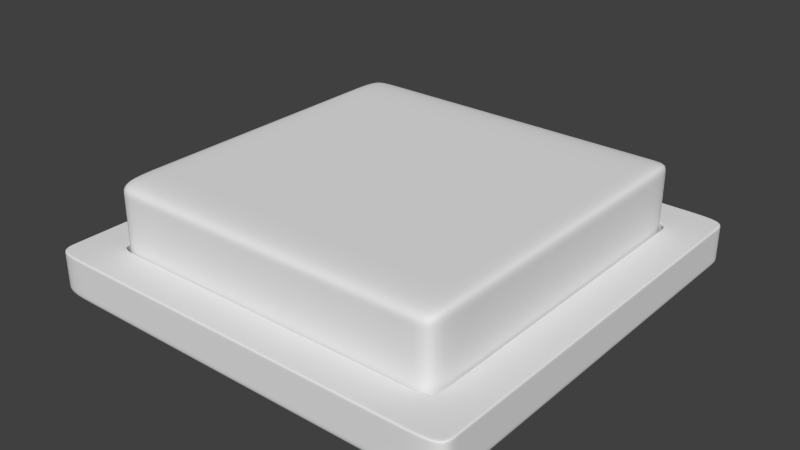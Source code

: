 # Source: plinthButton1.blend  (saved by Blender 2.72.0; exported with 4.5.12 LTS)
import bpy
from mathutils import Matrix  # noqa: F401  (used for matrix-valued properties, if any)

bpy.ops.wm.read_factory_settings(use_empty=True)
scene = bpy.context.scene
scene.name = 'Scene'

# ---- collections
col_collection_1 = bpy.data.collections.new('Collection 1'); scene.collection.children.link(col_collection_1)

# ---- world
world_world = bpy.data.worlds.new('World'); scene.world = world_world
world_world.color = (0.05088, 0.05088, 0.05088)
world_world.use_sun_shadow = False
world_world.sun_shadow_jitter_overblur = 0.0
world_world.cycles.sampling_method = 'MANUAL'
world_world.cycles.sample_map_resolution = 256

# ---- meshes
me_cube_002 = bpy.data.meshes.new('Cube.002')
me_cube_002.from_pydata([(-1.0, -1.0, -1.0), (-1.0, 1.0, -1.0), (1.0, 1.0, -1.0), (1.0, -1.0, -1.0), (-1.0, -1.0, 1.0), (-1.0, 1.0, 1.0), (1.0, 1.0, 1.0), (1.0, -1.0, 1.0), (-1.0, -1.0, -0.7143), (-1.0, -1.0, -0.4286), (-1.0, -1.0, -0.1429), (-1.0, -1.0, 0.1429), (-1.0, -1.0, 0.4286), (-1.0, -1.0, 0.7143), (-1.0, -0.7143, 1.0), (-1.0, -0.4286, 1.0), (-1.0, -0.1429, 1.0), (-1.0, 0.1429, 1.0), (-1.0, 0.4286, 1.0), (-1.0, 0.7143, 1.0), (-1.0, 1.0, 0.7143), (-1.0, 1.0, 0.4286), (-1.0, 1.0, 0.1429), (-1.0, 1.0, -0.1429), (-1.0, 1.0, -0.4286), (-1.0, 1.0, -0.7143), (-1.0, 0.7143, -1.0), (-1.0, 0.4286, -1.0), (-1.0, 0.1429, -1.0), (-1.0, -0.1429, -1.0), (-1.0, -0.4286, -1.0), (-1.0, -0.7143, -1.0), (-0.8985, 1.0, 1.0), (-0.4286, 1.0, 1.0), (-0.1429, 1.0, 1.0), (0.1429, 1.0, 1.0), (0.4286, 1.0, 1.0), (0.9108, 1.0, 1.0), (1.0, 1.0, 0.7143), (1.0, 1.0, 0.4286), (1.0, 1.0, 0.1429), (1.0, 1.0, -0.1429), (1.0, 1.0, -0.4286), (1.0, 1.0, -0.7143), (0.9108, 1.0, -1.0), (0.4286, 1.0, -1.0), (0.1429, 1.0, -1.0), (-0.1429, 1.0, -1.0), (-0.4286, 1.0, -1.0), (-0.8985, 1.0, -1.0), (1.0, 0.7143, 1.0), (1.0, 0.4286, 1.0), (1.0, 0.1429, 1.0), (1.0, -0.1429, 1.0), (1.0, -0.4286, 1.0), (1.0, -0.7143, 1.0), (1.0, -1.0, 0.7143), (1.0, -1.0, 0.4286), (1.0, -1.0, 0.1429), (1.0, -1.0, -0.1429), (1.0, -1.0, -0.4286), (1.0, -1.0, -0.7143), (1.0, -0.7143, -1.0), (1.0, -0.4286, -1.0), (1.0, -0.1429, -1.0), (1.0, 0.1429, -1.0), (1.0, 0.4286, -1.0), (1.0, 0.7143, -1.0), (0.9108, -1.0, 1.0), (0.4286, -1.0, 1.0), (0.1429, -1.0, 1.0), (-0.1429, -1.0, 1.0), (-0.4286, -1.0, 1.0), (-0.8985, -1.0, 1.0), (-0.8985, -1.0, -1.0), (-0.4286, -1.0, -1.0), (-0.1429, -1.0, -1.0), (0.1429, -1.0, -1.0), (0.4286, -1.0, -1.0), (0.9108, -1.0, -1.0), (-1.0, -0.7143, 0.7143), (-1.0, -0.7143, 0.4286), (-1.0, -0.7143, 0.1429), (-1.0, -0.7143, -0.1429), (-1.0, -0.7143, -0.4286), (-1.0, -0.7143, -0.7143), (-1.0, -0.4286, 0.7143), (-1.0, -0.4286, 0.4286), (-1.0, -0.4286, 0.1429), (-1.0, -0.4286, -0.1429), (-1.0, -0.4286, -0.4286), (-1.0, -0.4286, -0.7143), (-1.0, -0.1429, 0.7143), (-1.0, -0.1429, 0.4286), (-1.0, -0.1429, 0.1429), (-1.0, -0.1429, -0.1429), (-1.0, -0.1429, -0.4286), (-1.0, -0.1429, -0.7143), (-1.0, 0.1429, 0.7143), (-1.0, 0.1429, 0.4286), (-1.0, 0.1429, 0.1429), (-1.0, 0.1429, -0.1429), (-1.0, 0.1429, -0.4286), (-1.0, 0.1429, -0.7143), (-1.0, 0.4286, 0.7143), (-1.0, 0.4286, 0.4286), (-1.0, 0.4286, 0.1429), (-1.0, 0.4286, -0.1429), (-1.0, 0.4286, -0.4286), (-1.0, 0.4286, -0.7143), (-1.0, 0.7143, 0.7143), (-1.0, 0.7143, 0.4286), (-1.0, 0.7143, 0.1429), (-1.0, 0.7143, -0.1429), (-1.0, 0.7143, -0.4286), (-1.0, 0.7143, -0.7143), (-0.8985, 1.0, 0.7143), (-0.8985, 1.0, 0.4286), (-0.8985, 1.0, 0.1429), (-0.8985, 1.0, -0.1429), (-0.8985, 1.0, -0.4286), (-0.8985, 1.0, -0.7143), (-0.4286, 1.0, 0.7143), (-0.4286, 1.0, 0.4286), (-0.4286, 1.0, 0.1429), (-0.4286, 1.0, -0.1429), (-0.4286, 1.0, -0.4286), (-0.4286, 1.0, -0.7143), (-0.1429, 1.0, 0.7143), (-0.1429, 1.0, 0.4286), (-0.1429, 1.0, 0.1429), (-0.1429, 1.0, -0.1429), (-0.1429, 1.0, -0.4286), (-0.1429, 1.0, -0.7143), (0.1429, 1.0, 0.7143), (0.1429, 1.0, 0.4286), (0.1429, 1.0, 0.1429), (0.1429, 1.0, -0.1429), (0.1429, 1.0, -0.4286), (0.1429, 1.0, -0.7143), (0.4286, 1.0, 0.7143), (0.4286, 1.0, 0.4286), (0.4286, 1.0, 0.1429), (0.4286, 1.0, -0.1429), (0.4286, 1.0, -0.4286), (0.4286, 1.0, -0.7143), (0.9108, 1.0, 0.7143), (0.9108, 1.0, 0.4286), (0.9108, 1.0, 0.1429), (0.9108, 1.0, -0.1429), (0.9108, 1.0, -0.4286), (0.9108, 1.0, -0.7143), (1.0, 0.7143, 0.7143), (1.0, 0.7143, 0.4286), (1.0, 0.7143, 0.1429), (1.0, 0.7143, -0.1429), (1.0, 0.7143, -0.4286), (1.0, 0.7143, -0.7143), (1.0, 0.4286, 0.7143), (1.0, 0.4286, 0.4286), (1.0, 0.4286, 0.1429), (1.0, 0.4286, -0.1429), (1.0, 0.4286, -0.4286), (1.0, 0.4286, -0.7143), (1.0, 0.1429, 0.7143), (1.0, 0.1429, 0.4286), (1.0, 0.1429, 0.1429), (1.0, 0.1429, -0.1429), (1.0, 0.1429, -0.4286), (1.0, 0.1429, -0.7143), (1.0, -0.1429, 0.7143), (1.0, -0.1429, 0.4286), (1.0, -0.1429, 0.1429), (1.0, -0.1429, -0.1429), (1.0, -0.1429, -0.4286), (1.0, -0.1429, -0.7143), (1.0, -0.4286, 0.7143), (1.0, -0.4286, 0.4286), (1.0, -0.4286, 0.1429), (1.0, -0.4286, -0.1429), (1.0, -0.4286, -0.4286), (1.0, -0.4286, -0.7143), (1.0, -0.7143, 0.7143), (1.0, -0.7143, 0.4286), (1.0, -0.7143, 0.1429), (1.0, -0.7143, -0.1429), (1.0, -0.7143, -0.4286), (1.0, -0.7143, -0.7143), (0.9108, -1.0, 0.7143), (0.9108, -1.0, 0.4286), (0.9108, -1.0, 0.1429), (0.9108, -1.0, -0.1429), (0.9108, -1.0, -0.4286), (0.9108, -1.0, -0.7143), (0.4286, -1.0, 0.7143), (0.4286, -1.0, 0.4286), (0.4286, -1.0, 0.1429), (0.4286, -1.0, -0.1429), (0.4286, -1.0, -0.4286), (0.4286, -1.0, -0.7143), (0.1429, -1.0, 0.7143), (0.1429, -1.0, 0.4286), (0.1429, -1.0, 0.1429), (0.1429, -1.0, -0.1429), (0.1429, -1.0, -0.4286), (0.1429, -1.0, -0.7143), (-0.1429, -1.0, 0.7143), (-0.1429, -1.0, 0.4286), (-0.1429, -1.0, 0.1429), (-0.1429, -1.0, -0.1429), (-0.1429, -1.0, -0.4286), (-0.1429, -1.0, -0.7143), (-0.4286, -1.0, 0.7143), (-0.4286, -1.0, 0.4286), (-0.4286, -1.0, 0.1429), (-0.4286, -1.0, -0.1429), (-0.4286, -1.0, -0.4286), (-0.4286, -1.0, -0.7143), (-0.8985, -1.0, 0.7143), (-0.8985, -1.0, 0.4286), (-0.8985, -1.0, 0.1429), (-0.8985, -1.0, -0.1429), (-0.8985, -1.0, -0.4286), (-0.8985, -1.0, -0.7143), (-0.8985, -0.7143, -1.0), (-0.4286, -0.7143, -1.0), (-0.1429, -0.7143, -1.0), (0.1429, -0.7143, -1.0), (0.4286, -0.7143, -1.0), (0.9108, -0.7143, -1.0), (-0.8985, -0.4286, -1.0), (-0.4286, -0.4286, -1.0), (-0.1429, -0.4286, -1.0), (0.1429, -0.4286, -1.0), (0.4286, -0.4286, -1.0), (0.9108, -0.4286, -1.0), (-0.8985, -0.1429, -1.0), (-0.4286, -0.1429, -1.0), (-0.1429, -0.1429, -1.0), (0.1429, -0.1429, -1.0), (0.4286, -0.1429, -1.0), (0.9108, -0.1429, -1.0), (-0.8985, 0.1429, -1.0), (-0.4286, 0.1429, -1.0), (-0.1429, 0.1429, -1.0), (0.1429, 0.1429, -1.0), (0.4286, 0.1429, -1.0), (0.9108, 0.1429, -1.0), (-0.8985, 0.4286, -1.0), (-0.4286, 0.4286, -1.0), (-0.1429, 0.4286, -1.0), (0.1429, 0.4286, -1.0), (0.4286, 0.4286, -1.0), (0.9108, 0.4286, -1.0), (-0.8985, 0.7143, -1.0), (-0.4286, 0.7143, -1.0), (-0.1429, 0.7143, -1.0), (0.1429, 0.7143, -1.0), (0.4286, 0.7143, -1.0), (0.9108, 0.7143, -1.0), (0.9108, -0.7143, 1.0), (0.4286, -0.7143, 1.0), (0.1429, -0.7143, 1.0), (-0.1429, -0.7143, 1.0), (-0.4286, -0.7143, 1.0), (-0.8985, -0.7143, 1.0), (0.9108, -0.4286, 1.0), (0.4286, -0.4286, 1.0), (0.1429, -0.4286, 1.0), (-0.1429, -0.4286, 1.0), (-0.4286, -0.4286, 1.0), (-0.8985, -0.4286, 1.0), (0.9108, -0.1429, 1.0), (0.4286, -0.1429, 1.0), (0.1429, -0.1429, 1.0), (-0.1429, -0.1429, 1.0), (-0.4286, -0.1429, 1.0), (-0.8985, -0.1429, 1.0), (0.9108, 0.1429, 1.0), (0.4286, 0.1429, 1.0), (0.1429, 0.1429, 1.0), (-0.1429, 0.1429, 1.0), (-0.4286, 0.1429, 1.0), (-0.8985, 0.1429, 1.0), (0.9108, 0.4286, 1.0), (0.4286, 0.4286, 1.0), (0.1429, 0.4286, 1.0), (-0.1429, 0.4286, 1.0), (-0.4286, 0.4286, 1.0), (-0.8985, 0.4286, 1.0), (0.9108, 0.7143, 1.0), (0.4286, 0.7143, 1.0), (0.1429, 0.7143, 1.0), (-0.1429, 0.7143, 1.0), (-0.4286, 0.7143, 1.0), (-0.8985, 0.7143, 1.0)], [], [(115, 25, 1, 26), (151, 43, 2, 44), (187, 61, 3, 62), (223, 8, 0, 74), (259, 44, 2, 67), (295, 32, 5, 19), (8, 85, 31, 0), (85, 91, 30, 31), (91, 97, 29, 30), (97, 103, 28, 29), (103, 109, 27, 28), (109, 115, 26, 27), (4, 14, 80, 13), (13, 80, 81, 12), (12, 81, 82, 11), (11, 82, 83, 10), (10, 83, 84, 9), (9, 84, 85, 8), (14, 15, 86, 80), (80, 86, 87, 81), (81, 87, 88, 82), (82, 88, 89, 83), (83, 89, 90, 84), (84, 90, 91, 85), (15, 16, 92, 86), (86, 92, 93, 87), (87, 93, 94, 88), (88, 94, 95, 89), (89, 95, 96, 90), (90, 96, 97, 91), (16, 17, 98, 92), (92, 98, 99, 93), (93, 99, 100, 94), (94, 100, 101, 95), (95, 101, 102, 96), (96, 102, 103, 97), (17, 18, 104, 98), (98, 104, 105, 99), (99, 105, 106, 100), (100, 106, 107, 101), (101, 107, 108, 102), (102, 108, 109, 103), (18, 19, 110, 104), (104, 110, 111, 105), (105, 111, 112, 106), (106, 112, 113, 107), (107, 113, 114, 108), (108, 114, 115, 109), (19, 5, 20, 110), (110, 20, 21, 111), (111, 21, 22, 112), (112, 22, 23, 113), (113, 23, 24, 114), (114, 24, 25, 115), (25, 121, 49, 1), (121, 127, 48, 49), (127, 133, 47, 48), (133, 139, 46, 47), (139, 145, 45, 46), (145, 151, 44, 45), (5, 32, 116, 20), (20, 116, 117, 21), (21, 117, 118, 22), (22, 118, 119, 23), (23, 119, 120, 24), (24, 120, 121, 25), (32, 33, 122, 116), (116, 122, 123, 117), (117, 123, 124, 118), (118, 124, 125, 119), (119, 125, 126, 120), (120, 126, 127, 121), (33, 34, 128, 122), (122, 128, 129, 123), (123, 129, 130, 124), (124, 130, 131, 125), (125, 131, 132, 126), (126, 132, 133, 127), (34, 35, 134, 128), (128, 134, 135, 129), (129, 135, 136, 130), (130, 136, 137, 131), (131, 137, 138, 132), (132, 138, 139, 133), (35, 36, 140, 134), (134, 140, 141, 135), (135, 141, 142, 136), (136, 142, 143, 137), (137, 143, 144, 138), (138, 144, 145, 139), (36, 37, 146, 140), (140, 146, 147, 141), (141, 147, 148, 142), (142, 148, 149, 143), (143, 149, 150, 144), (144, 150, 151, 145), (37, 6, 38, 146), (146, 38, 39, 147), (147, 39, 40, 148), (148, 40, 41, 149), (149, 41, 42, 150), (150, 42, 43, 151), (43, 157, 67, 2), (157, 163, 66, 67), (163, 169, 65, 66), (169, 175, 64, 65), (175, 181, 63, 64), (181, 187, 62, 63), (6, 50, 152, 38), (38, 152, 153, 39), (39, 153, 154, 40), (40, 154, 155, 41), (41, 155, 156, 42), (42, 156, 157, 43), (50, 51, 158, 152), (152, 158, 159, 153), (153, 159, 160, 154), (154, 160, 161, 155), (155, 161, 162, 156), (156, 162, 163, 157), (51, 52, 164, 158), (158, 164, 165, 159), (159, 165, 166, 160), (160, 166, 167, 161), (161, 167, 168, 162), (162, 168, 169, 163), (52, 53, 170, 164), (164, 170, 171, 165), (165, 171, 172, 166), (166, 172, 173, 167), (167, 173, 174, 168), (168, 174, 175, 169), (53, 54, 176, 170), (170, 176, 177, 171), (171, 177, 178, 172), (172, 178, 179, 173), (173, 179, 180, 174), (174, 180, 181, 175), (54, 55, 182, 176), (176, 182, 183, 177), (177, 183, 184, 178), (178, 184, 185, 179), (179, 185, 186, 180), (180, 186, 187, 181), (55, 7, 56, 182), (182, 56, 57, 183), (183, 57, 58, 184), (184, 58, 59, 185), (185, 59, 60, 186), (186, 60, 61, 187), (61, 193, 79, 3), (193, 199, 78, 79), (199, 205, 77, 78), (205, 211, 76, 77), (211, 217, 75, 76), (217, 223, 74, 75), (7, 68, 188, 56), (56, 188, 189, 57), (57, 189, 190, 58), (58, 190, 191, 59), (59, 191, 192, 60), (60, 192, 193, 61), (68, 69, 194, 188), (188, 194, 195, 189), (189, 195, 196, 190), (190, 196, 197, 191), (191, 197, 198, 192), (192, 198, 199, 193), (69, 70, 200, 194), (194, 200, 201, 195), (195, 201, 202, 196), (196, 202, 203, 197), (197, 203, 204, 198), (198, 204, 205, 199), (70, 71, 206, 200), (200, 206, 207, 201), (201, 207, 208, 202), (202, 208, 209, 203), (203, 209, 210, 204), (204, 210, 211, 205), (71, 72, 212, 206), (206, 212, 213, 207), (207, 213, 214, 208), (208, 214, 215, 209), (209, 215, 216, 210), (210, 216, 217, 211), (72, 73, 218, 212), (212, 218, 219, 213), (213, 219, 220, 214), (214, 220, 221, 215), (215, 221, 222, 216), (216, 222, 223, 217), (73, 4, 13, 218), (218, 13, 12, 219), (219, 12, 11, 220), (220, 11, 10, 221), (221, 10, 9, 222), (222, 9, 8, 223), (79, 229, 62, 3), (229, 235, 63, 62), (235, 241, 64, 63), (241, 247, 65, 64), (247, 253, 66, 65), (253, 259, 67, 66), (0, 31, 224, 74), (74, 224, 225, 75), (75, 225, 226, 76), (76, 226, 227, 77), (77, 227, 228, 78), (78, 228, 229, 79), (31, 30, 230, 224), (224, 230, 231, 225), (225, 231, 232, 226), (226, 232, 233, 227), (227, 233, 234, 228), (228, 234, 235, 229), (30, 29, 236, 230), (230, 236, 237, 231), (231, 237, 238, 232), (232, 238, 239, 233), (233, 239, 240, 234), (234, 240, 241, 235), (29, 28, 242, 236), (236, 242, 243, 237), (237, 243, 244, 238), (238, 244, 245, 239), (239, 245, 246, 240), (240, 246, 247, 241), (28, 27, 248, 242), (242, 248, 249, 243), (243, 249, 250, 244), (244, 250, 251, 245), (245, 251, 252, 246), (246, 252, 253, 247), (27, 26, 254, 248), (248, 254, 255, 249), (249, 255, 256, 250), (250, 256, 257, 251), (251, 257, 258, 252), (252, 258, 259, 253), (26, 1, 49, 254), (254, 49, 48, 255), (255, 48, 47, 256), (256, 47, 46, 257), (257, 46, 45, 258), (258, 45, 44, 259), (73, 265, 14, 4), (265, 271, 15, 14), (271, 277, 16, 15), (277, 283, 17, 16), (283, 289, 18, 17), (289, 295, 19, 18), (7, 55, 260, 68), (68, 260, 261, 69), (69, 261, 262, 70), (70, 262, 263, 71), (71, 263, 264, 72), (72, 264, 265, 73), (55, 54, 266, 260), (260, 266, 267, 261), (261, 267, 268, 262), (262, 268, 269, 263), (263, 269, 270, 264), (264, 270, 271, 265), (54, 53, 272, 266), (266, 272, 273, 267), (267, 273, 274, 268), (268, 274, 275, 269), (269, 275, 276, 270), (270, 276, 277, 271), (53, 52, 278, 272), (272, 278, 279, 273), (273, 279, 280, 274), (274, 280, 281, 275), (275, 281, 282, 276), (276, 282, 283, 277), (52, 51, 284, 278), (278, 284, 285, 279), (279, 285, 286, 280), (280, 286, 287, 281), (281, 287, 288, 282), (282, 288, 289, 283), (51, 50, 290, 284), (284, 290, 291, 285), (285, 291, 292, 286), (286, 292, 293, 287), (287, 293, 294, 288), (288, 294, 295, 289), (50, 6, 37, 290), (290, 37, 36, 291), (291, 36, 35, 292), (292, 35, 34, 293), (293, 34, 33, 294), (294, 33, 32, 295)])
me_cube_002.polygons.foreach_set('use_smooth', [True] * 294)
me_cube_002.use_remesh_preserve_volume = False
me_cube_002.use_remesh_preserve_attributes = False
me_cube_002.use_mirror_vertex_groups = False
me_cube_002.update()
me_cube_001 = bpy.data.meshes.new('Cube.001')
me_cube_001.from_pydata([(-1.0, -1.0, -1.0), (-1.0, 1.0, -1.0), (1.0, 1.0, -1.0), (1.0, -1.0, -1.0), (-1.0, -1.0, 1.0), (-1.0, 1.0, 1.0), (1.0, 1.0, 1.0), (1.0, -1.0, 1.0), (-0.8182, -0.8182, 1.0), (-0.8182, 0.8182, 1.0), (0.8182, 0.8182, 1.0), (0.8182, -0.8182, 1.0), (-0.8182, -0.8182, -0.9748), (-0.8182, 0.8182, -0.9748), (0.8182, 0.8182, -0.9748), (0.8182, -0.8182, -0.9748), (-1.0, -1.0, -0.6), (-1.0, -1.0, -0.2), (-1.0, -1.0, 0.2), (-1.0, -1.0, 0.6), (-1.0, 1.0, 0.6), (-1.0, 1.0, 0.2), (-1.0, 1.0, -0.2), (-1.0, 1.0, -0.6), (1.0, 1.0, 0.6), (1.0, 1.0, 0.2), (1.0, 1.0, -0.2), (1.0, 1.0, -0.6), (1.0, -1.0, 0.6), (1.0, -1.0, 0.2), (1.0, -1.0, -0.2), (1.0, -1.0, -0.6), (-1.0, -1.0, 0.8757), (-1.0, 1.0, 0.8757), (1.0, 1.0, 0.8757), (1.0, -1.0, 0.8757), (-0.8548, -0.8548, 1.0), (-0.8912, -0.8912, 1.0), (-0.9276, -0.9276, 1.0), (-0.964, -0.964, 1.0), (0.964, -0.964, 1.0), (0.9276, -0.9276, 1.0), (0.8912, -0.8912, 1.0), (0.8548, -0.8548, 1.0), (0.964, 0.964, 1.0), (0.9276, 0.9276, 1.0), (0.8912, 0.8912, 1.0), (0.8548, 0.8548, 1.0), (-0.964, 0.964, 1.0), (-0.9276, 0.9276, 1.0), (-0.8912, 0.8912, 1.0), (-0.8548, 0.8548, 1.0), (-0.9864, -0.9864, 1.0), (0.9864, -0.9864, 1.0), (0.9864, 0.9864, 1.0), (-0.9864, 0.9864, 1.0), (-0.8182, -0.8182, -0.5798), (-0.8182, -0.8182, -0.1849), (-0.8182, -0.8182, 0.2101), (-0.8182, -0.8182, 0.605), (0.8182, -0.8182, 0.605), (0.8182, -0.8182, 0.2101), (0.8182, -0.8182, -0.1849), (0.8182, -0.8182, -0.5798), (0.8182, 0.8182, 0.605), (0.8182, 0.8182, 0.2101), (0.8182, 0.8182, -0.1849), (0.8182, 0.8182, -0.5798), (-0.8182, 0.8182, 0.605), (-0.8182, 0.8182, 0.2101), (-0.8182, 0.8182, -0.1849), (-0.8182, 0.8182, -0.5798), (-0.8182, -0.8182, 0.878), (0.8182, -0.8182, 0.878), (0.8182, 0.8182, 0.878), (-0.8182, 0.8182, 0.878), (0.8182, -0.8182, -0.8481), (0.8182, 0.8182, -0.8481), (-0.8182, 0.8182, -0.8481), (-0.8182, -0.8182, -0.8481), (0.8257, -0.8257, 1.0), (0.8257, 0.8257, 1.0), (-0.8257, 0.8257, 1.0), (-0.8257, -0.8257, 1.0), (-1.0, -0.8333, 1.0), (-1.0, -0.6667, 1.0), (-1.0, -0.5, 1.0), (-1.0, -0.3333, 1.0), (-1.0, -0.1667, 1.0), (-1.0, 7.451e-08, 1.0), (-1.0, 0.1667, 1.0), (-1.0, 0.3333, 1.0), (-1.0, 0.5, 1.0), (-1.0, 0.6667, 1.0), (-1.0, 0.8333, 1.0), (-1.0, 0.8333, -1.0), (-1.0, 0.6667, -1.0), (-1.0, 0.5, -1.0), (-1.0, 0.3333, -1.0), (-1.0, 0.1667, -1.0), (-1.0, -7.451e-08, -1.0), (-1.0, -0.1667, -1.0), (-1.0, -0.3333, -1.0), (-1.0, -0.5, -1.0), (-1.0, -0.6667, -1.0), (-1.0, -0.8333, -1.0), (1.0, 0.8333, 1.0), (1.0, 0.6667, 1.0), (1.0, 0.5, 1.0), (1.0, 0.3333, 1.0), (1.0, 0.1667, 1.0), (1.0, -7.451e-08, 1.0), (1.0, -0.1667, 1.0), (1.0, -0.3333, 1.0), (1.0, -0.5, 1.0), (1.0, -0.6667, 1.0), (1.0, -0.8333, 1.0), (1.0, -0.8333, -1.0), (1.0, -0.6667, -1.0), (1.0, -0.5, -1.0), (1.0, -0.3333, -1.0), (1.0, -0.1667, -1.0), (1.0, 7.451e-08, -1.0), (1.0, 0.1667, -1.0), (1.0, 0.3333, -1.0), (1.0, 0.5, -1.0), (1.0, 0.6667, -1.0), (1.0, 0.8333, -1.0), (-0.8182, -0.6818, 1.0), (-0.8182, -0.5454, 1.0), (-0.8182, -0.4091, 1.0), (-0.8182, -0.2727, 1.0), (-0.8182, -0.1364, 1.0), (-0.8182, 0.0, 1.0), (-0.8182, 0.1364, 1.0), (-0.8182, 0.2727, 1.0), (-0.8182, 0.4091, 1.0), (-0.8182, 0.5454, 1.0), (-0.8182, 0.6818, 1.0), (0.8182, 0.6818, 1.0), (0.8182, 0.5454, 1.0), (0.8182, 0.4091, 1.0), (0.8182, 0.2727, 1.0), (0.8182, 0.1364, 1.0), (0.8182, 0.0, 1.0), (0.8182, -0.1364, 1.0), (0.8182, -0.2727, 1.0), (0.8182, -0.4091, 1.0), (0.8182, -0.5454, 1.0), (0.8182, -0.6818, 1.0), (-0.8182, -0.6818, -0.9748), (-0.8182, -0.5454, -0.9748), (-0.8182, -0.4091, -0.9748), (-0.8182, -0.2727, -0.9748), (-0.8182, -0.1364, -0.9748), (-0.8182, 0.0, -0.9748), (-0.8182, 0.1364, -0.9748), (-0.8182, 0.2727, -0.9748), (-0.8182, 0.4091, -0.9748), (-0.8182, 0.5454, -0.9748), (-0.8182, 0.6818, -0.9748), (0.8182, 0.6818, -0.9748), (0.8182, 0.5454, -0.9748), (0.8182, 0.4091, -0.9748), (0.8182, 0.2727, -0.9748), (0.8182, 0.1364, -0.9748), (0.8182, 0.0, -0.9748), (0.8182, -0.1364, -0.9748), (0.8182, -0.2727, -0.9748), (0.8182, -0.4091, -0.9748), (0.8182, -0.5454, -0.9748), (0.8182, -0.6818, -0.9748), (-1.0, 0.8333, 0.6), (-1.0, 0.6667, 0.6), (-1.0, 0.5, 0.6), (-1.0, 0.3333, 0.6), (-1.0, 0.1667, 0.6), (-1.0, -7.451e-08, 0.6), (-1.0, -0.1667, 0.6), (-1.0, -0.3333, 0.6), (-1.0, -0.5, 0.6), (-1.0, -0.6667, 0.6), (-1.0, -0.8333, 0.6), (-1.0, 0.8333, 0.2), (-1.0, 0.6667, 0.2), (-1.0, 0.5, 0.2), (-1.0, 0.3333, 0.2), (-1.0, 0.1667, 0.2), (-1.0, -7.451e-08, 0.2), (-1.0, -0.1667, 0.2), (-1.0, -0.3333, 0.2), (-1.0, -0.5, 0.2), (-1.0, -0.6667, 0.2), (-1.0, -0.8333, 0.2), (-1.0, 0.8333, -0.2), (-1.0, 0.6667, -0.2), (-1.0, 0.5, -0.2), (-1.0, 0.3333, -0.2), (-1.0, 0.1667, -0.2), (-1.0, -7.451e-08, -0.2), (-1.0, -0.1667, -0.2), (-1.0, -0.3333, -0.2), (-1.0, -0.5, -0.2), (-1.0, -0.6667, -0.2), (-1.0, -0.8333, -0.2), (-1.0, 0.8333, -0.6), (-1.0, 0.6667, -0.6), (-1.0, 0.5, -0.6), (-1.0, 0.3333, -0.6), (-1.0, 0.1667, -0.6), (-1.0, -7.451e-08, -0.6), (-1.0, -0.1667, -0.6), (-1.0, -0.3333, -0.6), (-1.0, -0.5, -0.6), (-1.0, -0.6667, -0.6), (-1.0, -0.8333, -0.6), (1.0, -0.8333, 0.6), (1.0, -0.6667, 0.6), (1.0, -0.5, 0.6), (1.0, -0.3333, 0.6), (1.0, -0.1667, 0.6), (1.0, 7.451e-08, 0.6), (1.0, 0.1667, 0.6), (1.0, 0.3333, 0.6), (1.0, 0.5, 0.6), (1.0, 0.6667, 0.6), (1.0, 0.8333, 0.6), (1.0, -0.8333, 0.2), (1.0, -0.6667, 0.2), (1.0, -0.5, 0.2), (1.0, -0.3333, 0.2), (1.0, -0.1667, 0.2), (1.0, 7.451e-08, 0.2), (1.0, 0.1667, 0.2), (1.0, 0.3333, 0.2), (1.0, 0.5, 0.2), (1.0, 0.6667, 0.2), (1.0, 0.8333, 0.2), (1.0, -0.8333, -0.2), (1.0, -0.6667, -0.2), (1.0, -0.5, -0.2), (1.0, -0.3333, -0.2), (1.0, -0.1667, -0.2), (1.0, 7.451e-08, -0.2), (1.0, 0.1667, -0.2), (1.0, 0.3333, -0.2), (1.0, 0.5, -0.2), (1.0, 0.6667, -0.2), (1.0, 0.8333, -0.2), (1.0, -0.8333, -0.6), (1.0, -0.6667, -0.6), (1.0, -0.5, -0.6), (1.0, -0.3333, -0.6), (1.0, -0.1667, -0.6), (1.0, 7.451e-08, -0.6), (1.0, 0.1667, -0.6), (1.0, 0.3333, -0.6), (1.0, 0.5, -0.6), (1.0, 0.6667, -0.6), (1.0, 0.8333, -0.6), (-1.0, 0.8333, 0.8757), (-1.0, 0.6667, 0.8757), (-1.0, 0.5, 0.8757), (-1.0, 0.3333, 0.8757), (-1.0, 0.1667, 0.8757), (-1.0, -7.451e-08, 0.8757), (-1.0, -0.1667, 0.8757), (-1.0, -0.3333, 0.8757), (-1.0, -0.5, 0.8757), (-1.0, -0.6667, 0.8757), (-1.0, -0.8333, 0.8757), (1.0, -0.8333, 0.8757), (1.0, -0.6667, 0.8757), (1.0, -0.5, 0.8757), (1.0, -0.3333, 0.8757), (1.0, -0.1667, 0.8757), (1.0, 7.451e-08, 0.8757), (1.0, 0.1667, 0.8757), (1.0, 0.3333, 0.8757), (1.0, 0.5, 0.8757), (1.0, 0.6667, 0.8757), (1.0, 0.8333, 0.8757), (0.964, 0.8033, 1.0), (0.964, 0.6426, 1.0), (0.964, 0.482, 1.0), (0.964, 0.3213, 1.0), (0.964, 0.1607, 1.0), (0.964, 2.98e-08, 1.0), (0.964, -0.1607, 1.0), (0.964, -0.3213, 1.0), (0.964, -0.482, 1.0), (0.964, -0.6426, 1.0), (0.964, -0.8033, 1.0), (0.9276, 0.773, 1.0), (0.9276, 0.6184, 1.0), (0.9276, 0.4638, 1.0), (0.9276, 0.3092, 1.0), (0.9276, 0.1546, 1.0), (0.9276, -2.98e-08, 1.0), (0.9276, -0.1546, 1.0), (0.9276, -0.3092, 1.0), (0.9276, -0.4638, 1.0), (0.9276, -0.6184, 1.0), (0.9276, -0.773, 1.0), (0.8912, 0.7427, 1.0), (0.8912, 0.5941, 1.0), (0.8912, 0.4456, 1.0), (0.8912, 0.2971, 1.0), (0.8912, 0.1485, 1.0), (0.8912, 1.49e-08, 1.0), (0.8912, -0.1485, 1.0), (0.8912, -0.2971, 1.0), (0.8912, -0.4456, 1.0), (0.8912, -0.5941, 1.0), (0.8912, -0.7427, 1.0), (0.8548, 0.7124, 1.0), (0.8548, 0.5699, 1.0), (0.8548, 0.4274, 1.0), (0.8548, 0.2849, 1.0), (0.8548, 0.1425, 1.0), (0.8548, -4.47e-08, 1.0), (0.8548, -0.1425, 1.0), (0.8548, -0.2849, 1.0), (0.8548, -0.4274, 1.0), (0.8548, -0.5699, 1.0), (0.8548, -0.7124, 1.0), (-0.964, -0.8033, 1.0), (-0.964, -0.6426, 1.0), (-0.964, -0.482, 1.0), (-0.964, -0.3213, 1.0), (-0.964, -0.1607, 1.0), (-0.964, -2.98e-08, 1.0), (-0.964, 0.1607, 1.0), (-0.964, 0.3213, 1.0), (-0.964, 0.482, 1.0), (-0.964, 0.6426, 1.0), (-0.964, 0.8033, 1.0), (-0.9276, -0.773, 1.0), (-0.9276, -0.6184, 1.0), (-0.9276, -0.4638, 1.0), (-0.9276, -0.3092, 1.0), (-0.9276, -0.1546, 1.0), (-0.9276, 0.0, 1.0), (-0.9276, 0.1546, 1.0), (-0.9276, 0.3092, 1.0), (-0.9276, 0.4638, 1.0), (-0.9276, 0.6184, 1.0), (-0.9276, 0.773, 1.0), (-0.8912, -0.7427, 1.0), (-0.8912, -0.5941, 1.0), (-0.8912, -0.4456, 1.0), (-0.8912, -0.2971, 1.0), (-0.8912, -0.1485, 1.0), (-0.8912, -1.49e-08, 1.0), (-0.8912, 0.1485, 1.0), (-0.8912, 0.2971, 1.0), (-0.8912, 0.4456, 1.0), (-0.8912, 0.5941, 1.0), (-0.8912, 0.7427, 1.0), (-0.8548, -0.7124, 1.0), (-0.8548, -0.5699, 1.0), (-0.8548, -0.4274, 1.0), (-0.8548, -0.2849, 1.0), (-0.8548, -0.1425, 1.0), (-0.8548, 1.49e-08, 1.0), (-0.8548, 0.1425, 1.0), (-0.8548, 0.2849, 1.0), (-0.8548, 0.4274, 1.0), (-0.8548, 0.5699, 1.0), (-0.8548, 0.7124, 1.0), (0.9864, 0.822, 1.0), (0.9864, 0.6576, 1.0), (0.9864, 0.4932, 1.0), (0.9864, 0.3288, 1.0), (0.9864, 0.1644, 1.0), (0.9864, -2.98e-08, 1.0), (0.9864, -0.1644, 1.0), (0.9864, -0.3288, 1.0), (0.9864, -0.4932, 1.0), (0.9864, -0.6576, 1.0), (0.9864, -0.822, 1.0), (-0.9864, -0.822, 1.0), (-0.9864, -0.6576, 1.0), (-0.9864, -0.4932, 1.0), (-0.9864, -0.3288, 1.0), (-0.9864, -0.1644, 1.0), (-0.9864, 2.98e-08, 1.0), (-0.9864, 0.1644, 1.0), (-0.9864, 0.3288, 1.0), (-0.9864, 0.4932, 1.0), (-0.9864, 0.6576, 1.0), (-0.9864, 0.822, 1.0), (0.8182, 0.6818, 0.605), (0.8182, 0.5454, 0.605), (0.8182, 0.4091, 0.605), (0.8182, 0.2727, 0.605), (0.8182, 0.1364, 0.605), (0.8182, 0.0, 0.605), (0.8182, -0.1364, 0.605), (0.8182, -0.2727, 0.605), (0.8182, -0.4091, 0.605), (0.8182, -0.5454, 0.605), (0.8182, -0.6818, 0.605), (0.8182, 0.6818, 0.2101), (0.8182, 0.5454, 0.2101), (0.8182, 0.4091, 0.2101), (0.8182, 0.2727, 0.2101), (0.8182, 0.1364, 0.2101), (0.8182, 0.0, 0.2101), (0.8182, -0.1364, 0.2101), (0.8182, -0.2727, 0.2101), (0.8182, -0.4091, 0.2101), (0.8182, -0.5454, 0.2101), (0.8182, -0.6818, 0.2101), (0.8182, 0.6818, -0.1849), (0.8182, 0.5454, -0.1849), (0.8182, 0.4091, -0.1849), (0.8182, 0.2727, -0.1849), (0.8182, 0.1364, -0.1849), (0.8182, 0.0, -0.1849), (0.8182, -0.1364, -0.1849), (0.8182, -0.2727, -0.1849), (0.8182, -0.4091, -0.1849), (0.8182, -0.5454, -0.1849), (0.8182, -0.6818, -0.1849), (0.8182, 0.6818, -0.5798), (0.8182, 0.5454, -0.5798), (0.8182, 0.4091, -0.5798), (0.8182, 0.2727, -0.5798), (0.8182, 0.1364, -0.5798), (0.8182, 0.0, -0.5798), (0.8182, -0.1364, -0.5798), (0.8182, -0.2727, -0.5798), (0.8182, -0.4091, -0.5798), (0.8182, -0.5454, -0.5798), (0.8182, -0.6818, -0.5798), (-0.8182, -0.6818, 0.605), (-0.8182, -0.5454, 0.605), (-0.8182, -0.4091, 0.605), (-0.8182, -0.2727, 0.605), (-0.8182, -0.1364, 0.605), (-0.8182, 0.0, 0.605), (-0.8182, 0.1364, 0.605), (-0.8182, 0.2727, 0.605), (-0.8182, 0.4091, 0.605), (-0.8182, 0.5454, 0.605), (-0.8182, 0.6818, 0.605), (-0.8182, -0.6818, 0.2101), (-0.8182, -0.5454, 0.2101), (-0.8182, -0.4091, 0.2101), (-0.8182, -0.2727, 0.2101), (-0.8182, -0.1364, 0.2101), (-0.8182, 0.0, 0.2101), (-0.8182, 0.1364, 0.2101), (-0.8182, 0.2727, 0.2101), (-0.8182, 0.4091, 0.2101), (-0.8182, 0.5454, 0.2101), (-0.8182, 0.6818, 0.2101), (-0.8182, -0.6818, -0.1849), (-0.8182, -0.5454, -0.1849), (-0.8182, -0.4091, -0.1849), (-0.8182, -0.2727, -0.1849), (-0.8182, -0.1364, -0.1849), (-0.8182, 0.0, -0.1849), (-0.8182, 0.1364, -0.1849), (-0.8182, 0.2727, -0.1849), (-0.8182, 0.4091, -0.1849), (-0.8182, 0.5454, -0.1849), (-0.8182, 0.6818, -0.1849), (-0.8182, -0.6818, -0.5798), (-0.8182, -0.5454, -0.5798), (-0.8182, -0.4091, -0.5798), (-0.8182, -0.2727, -0.5798), (-0.8182, -0.1364, -0.5798), (-0.8182, 0.0, -0.5798), (-0.8182, 0.1364, -0.5798), (-0.8182, 0.2727, -0.5798), (-0.8182, 0.4091, -0.5798), (-0.8182, 0.5454, -0.5798), (-0.8182, 0.6818, -0.5798), (0.8182, 0.6818, 0.878), (0.8182, 0.5454, 0.878), (0.8182, 0.4091, 0.878), (0.8182, 0.2727, 0.878), (0.8182, 0.1364, 0.878), (0.8182, 0.0, 0.878), (0.8182, -0.1364, 0.878), (0.8182, -0.2727, 0.878), (0.8182, -0.4091, 0.878), (0.8182, -0.5454, 0.878), (0.8182, -0.6818, 0.878), (-0.8182, -0.6818, 0.878), (-0.8182, -0.5454, 0.878), (-0.8182, -0.4091, 0.878), (-0.8182, -0.2727, 0.878), (-0.8182, -0.1364, 0.878), (-0.8182, 0.0, 0.878), (-0.8182, 0.1364, 0.878), (-0.8182, 0.2727, 0.878), (-0.8182, 0.4091, 0.878), (-0.8182, 0.5454, 0.878), (-0.8182, 0.6818, 0.878), (0.8182, 0.6818, -0.8481), (0.8182, 0.5454, -0.8481), (0.8182, 0.4091, -0.8481), (0.8182, 0.2727, -0.8481), (0.8182, 0.1364, -0.8481), (0.8182, 0.0, -0.8481), (0.8182, -0.1364, -0.8481), (0.8182, -0.2727, -0.8481), (0.8182, -0.4091, -0.8481), (0.8182, -0.5454, -0.8481), (0.8182, -0.6818, -0.8481), (-0.8182, -0.6818, -0.8481), (-0.8182, -0.5454, -0.8481), (-0.8182, -0.4091, -0.8481), (-0.8182, -0.2727, -0.8481), (-0.8182, -0.1364, -0.8481), (-0.8182, 0.0, -0.8481), (-0.8182, 0.1364, -0.8481), (-0.8182, 0.2727, -0.8481), (-0.8182, 0.4091, -0.8481), (-0.8182, 0.5454, -0.8481), (-0.8182, 0.6818, -0.8481), (0.8257, 0.6881, 1.0), (0.8257, 0.5505, 1.0), (0.8257, 0.4129, 1.0), (0.8257, 0.2752, 1.0), (0.8257, 0.1376, 1.0), (0.8257, -1.49e-08, 1.0), (0.8257, -0.1376, 1.0), (0.8257, -0.2752, 1.0), (0.8257, -0.4129, 1.0), (0.8257, -0.5505, 1.0), (0.8257, -0.6881, 1.0), (-0.8257, -0.6881, 1.0), (-0.8257, -0.5505, 1.0), (-0.8257, -0.4129, 1.0), (-0.8257, -0.2752, 1.0), (-0.8257, -0.1376, 1.0), (-0.8257, 1.49e-08, 1.0), (-0.8257, 0.1376, 1.0), (-0.8257, 0.2752, 1.0), (-0.8257, 0.4129, 1.0), (-0.8257, 0.5505, 1.0), (-0.8257, 0.6881, 1.0), (-1.0, 0.9167, 1.0), (1.0, 0.9167, -1.0), (-0.8182, 0.75, 1.0), (-0.8182, 0.75, -0.9748), (1.0, 0.9167, 0.6), (1.0, 0.9167, 0.2), (1.0, 0.9167, -0.2), (1.0, 0.9167, -0.6), (1.0, 0.9167, 0.8757), (-0.964, 0.8836, 1.0), (-0.9276, 0.8503, 1.0), (-0.8912, 0.8169, 1.0), (-0.8548, 0.7836, 1.0), (-0.9864, 0.9042, 1.0), (-0.8182, 0.75, 0.605), (-0.8182, 0.75, 0.2101), (-0.8182, 0.75, -0.1849), (-0.8182, 0.75, -0.5798), (-0.8182, 0.75, 0.878), (-0.8182, 0.75, -0.8481), (-0.8257, 0.7569, 1.0), (-1.0, 0.9167, -1.0), (1.0, 0.9167, 1.0), (0.8182, 0.75, 1.0), (0.8182, 0.75, -0.9748), (-1.0, 0.9167, 0.6), (-1.0, 0.9167, 0.2), (-1.0, 0.9167, -0.2), (-1.0, 0.9167, -0.6), (-1.0, 0.9167, 0.8757), (0.964, 0.8836, 1.0), (0.9276, 0.8503, 1.0), (0.8912, 0.8169, 1.0), (0.8548, 0.7836, 1.0), (0.9864, 0.9042, 1.0), (0.8182, 0.75, 0.605), (0.8182, 0.75, 0.2101), (0.8182, 0.75, -0.1849), (0.8182, 0.75, -0.5798), (0.8182, 0.75, 0.878), (0.8182, 0.75, -0.8481), (0.8257, 0.7569, 1.0), (-1.0, -0.9167, -1.0), (1.0, -0.9167, 1.0), (0.8182, -0.75, 1.0), (0.8182, -0.75, -0.9748), (-1.0, -0.9167, 0.6), (-1.0, -0.9167, 0.2), (-1.0, -0.9167, -0.2), (-1.0, -0.9167, -0.6), (-1.0, -0.9167, 0.8757), (0.964, -0.8836, 1.0), (0.9276, -0.8503, 1.0), (0.8912, -0.8169, 1.0), (0.8548, -0.7836, 1.0), (0.9864, -0.9042, 1.0), (0.8182, -0.75, 0.605), (0.8182, -0.75, 0.2101), (0.8182, -0.75, -0.1849), (0.8182, -0.75, -0.5798), (0.8182, -0.75, 0.878), (0.8182, -0.75, -0.8481), (0.8257, -0.7569, 1.0), (-1.0, -0.9167, 1.0), (1.0, -0.9167, -1.0), (-0.8182, -0.75, 1.0), (-0.8182, -0.75, -0.9748), (1.0, -0.9167, 0.6), (1.0, -0.9167, 0.2), (1.0, -0.9167, -0.2), (1.0, -0.9167, -0.6), (1.0, -0.9167, 0.8757), (-0.964, -0.8836, 1.0), (-0.9276, -0.8503, 1.0), (-0.8912, -0.8169, 1.0), (-0.8548, -0.7836, 1.0), (-0.9864, -0.9042, 1.0), (-0.8182, -0.75, 0.605), (-0.8182, -0.75, 0.2101), (-0.8182, -0.75, -0.1849), (-0.8182, -0.75, -0.5798), (-0.8182, -0.75, 0.878), (-0.8182, -0.75, -0.8481), (-0.8257, -0.7569, 1.0), (-0.8182, 1.0, 1.0), (-0.6364, 1.0, 1.0), (-0.4545, 1.0, 1.0), (-0.2727, 1.0, 1.0), (-0.09091, 1.0, 1.0), (0.09091, 1.0, 1.0), (0.2727, 1.0, 1.0), (0.4545, 1.0, 1.0), (0.6364, 1.0, 1.0), (0.8182, 1.0, 1.0), (0.8182, 1.0, -1.0), (0.6364, 1.0, -1.0), (0.4545, 1.0, -1.0), (0.2727, 1.0, -1.0), (0.09091, 1.0, -1.0), (-0.09091, 1.0, -1.0), (-0.2727, 1.0, -1.0), (-0.4545, 1.0, -1.0), (-0.6364, 1.0, -1.0), (-0.8182, 1.0, -1.0), (0.8182, -1.0, 1.0), (0.6364, -1.0, 1.0), (0.4545, -1.0, 1.0), (0.2727, -1.0, 1.0), (0.09091, -1.0, 1.0), (-0.09091, -1.0, 1.0), (-0.2727, -1.0, 1.0), (-0.4545, -1.0, 1.0), (-0.6364, -1.0, 1.0), (-0.8182, -1.0, 1.0), (-0.8182, -1.0, -1.0), (-0.6364, -1.0, -1.0), (-0.4545, -1.0, -1.0), (-0.2727, -1.0, -1.0), (-0.09091, -1.0, -1.0), (0.09091, -1.0, -1.0), (0.2727, -1.0, -1.0), (0.4545, -1.0, -1.0), (0.6364, -1.0, -1.0), (0.8182, -1.0, -1.0), (-0.6694, 0.8182, 1.0), (-0.5206, 0.8182, 1.0), (-0.3719, 0.8182, 1.0), (-0.2231, 0.8182, 1.0), (-0.07438, 0.8182, 1.0), (0.07438, 0.8182, 1.0), (0.2231, 0.8182, 1.0), (0.3719, 0.8182, 1.0), (0.5206, 0.8182, 1.0), (0.6694, 0.8182, 1.0), (0.6694, -0.8182, 1.0), (0.5206, -0.8182, 1.0), (0.3719, -0.8182, 1.0), (0.2231, -0.8182, 1.0), (0.07438, -0.8182, 1.0), (-0.07438, -0.8182, 1.0), (-0.2231, -0.8182, 1.0), (-0.3719, -0.8182, 1.0), (-0.5206, -0.8182, 1.0), (-0.6694, -0.8182, 1.0), (-0.6694, 0.8182, -0.9748), (-0.5206, 0.8182, -0.9748), (-0.3719, 0.8182, -0.9748), (-0.2231, 0.8182, -0.9748), (-0.07438, 0.8182, -0.9748), (0.07438, 0.8182, -0.9748), (0.2231, 0.8182, -0.9748), (0.3719, 0.8182, -0.9748), (0.5206, 0.8182, -0.9748), (0.6694, 0.8182, -0.9748), (0.6694, -0.8182, -0.9748), (0.5206, -0.8182, -0.9748), (0.3719, -0.8182, -0.9748), (0.2231, -0.8182, -0.9748), (0.07438, -0.8182, -0.9748), (-0.07438, -0.8182, -0.9748), (-0.2231, -0.8182, -0.9748), (-0.3719, -0.8182, -0.9748), (-0.5206, -0.8182, -0.9748), (-0.6694, -0.8182, -0.9748), (0.8182, 1.0, 0.6), (0.6364, 1.0, 0.6), (0.4545, 1.0, 0.6), (0.2727, 1.0, 0.6), (0.09091, 1.0, 0.6), (-0.09091, 1.0, 0.6), (-0.2727, 1.0, 0.6), (-0.4545, 1.0, 0.6), (-0.6364, 1.0, 0.6), (-0.8182, 1.0, 0.6), (0.8182, 1.0, 0.2), (0.6364, 1.0, 0.2), (0.4545, 1.0, 0.2), (0.2727, 1.0, 0.2), (0.09091, 1.0, 0.2), (-0.09091, 1.0, 0.2), (-0.2727, 1.0, 0.2), (-0.4545, 1.0, 0.2), (-0.6364, 1.0, 0.2), (-0.8182, 1.0, 0.2), (0.8182, 1.0, -0.2), (0.6364, 1.0, -0.2), (0.4545, 1.0, -0.2), (0.2727, 1.0, -0.2), (0.09091, 1.0, -0.2), (-0.09091, 1.0, -0.2), (-0.2727, 1.0, -0.2), (-0.4545, 1.0, -0.2), (-0.6364, 1.0, -0.2), (-0.8182, 1.0, -0.2), (0.8182, 1.0, -0.6), (0.6364, 1.0, -0.6), (0.4545, 1.0, -0.6), (0.2727, 1.0, -0.6), (0.09091, 1.0, -0.6), (-0.09091, 1.0, -0.6), (-0.2727, 1.0, -0.6), (-0.4545, 1.0, -0.6), (-0.6364, 1.0, -0.6), (-0.8182, 1.0, -0.6), (-0.8182, -1.0, 0.6), (-0.6364, -1.0, 0.6), (-0.4545, -1.0, 0.6), (-0.2727, -1.0, 0.6), (-0.09091, -1.0, 0.6), (0.09091, -1.0, 0.6), (0.2727, -1.0, 0.6), (0.4545, -1.0, 0.6), (0.6364, -1.0, 0.6), (0.8182, -1.0, 0.6), (-0.8182, -1.0, 0.2), (-0.6364, -1.0, 0.2), (-0.4545, -1.0, 0.2), (-0.2727, -1.0, 0.2), (-0.09091, -1.0, 0.2), (0.09091, -1.0, 0.2), (0.2727, -1.0, 0.2), (0.4545, -1.0, 0.2), (0.6364, -1.0, 0.2), (0.8182, -1.0, 0.2), (-0.8182, -1.0, -0.2), (-0.6364, -1.0, -0.2), (-0.4545, -1.0, -0.2), (-0.2727, -1.0, -0.2), (-0.09091, -1.0, -0.2), (0.09091, -1.0, -0.2), (0.2727, -1.0, -0.2), (0.4545, -1.0, -0.2), (0.6364, -1.0, -0.2), (0.8182, -1.0, -0.2), (-0.8182, -1.0, -0.6), (-0.6364, -1.0, -0.6), (-0.4545, -1.0, -0.6), (-0.2727, -1.0, -0.6), (-0.09091, -1.0, -0.6), (0.09091, -1.0, -0.6), (0.2727, -1.0, -0.6), (0.4545, -1.0, -0.6), (0.6364, -1.0, -0.6), (0.8182, -1.0, -0.6), (0.8182, 1.0, 0.8757), (0.6364, 1.0, 0.8757), (0.4545, 1.0, 0.8757), (0.2727, 1.0, 0.8757), (0.09091, 1.0, 0.8757), (-0.09091, 1.0, 0.8757), (-0.2727, 1.0, 0.8757), (-0.4545, 1.0, 0.8757), (-0.6364, 1.0, 0.8757), (-0.8182, 1.0, 0.8757), (-0.8182, -1.0, 0.8757), (-0.6364, -1.0, 0.8757), (-0.4545, -1.0, 0.8757), (-0.2727, -1.0, 0.8757), (-0.09091, -1.0, 0.8757), (0.09091, -1.0, 0.8757), (0.2727, -1.0, 0.8757), (0.4545, -1.0, 0.8757), (0.6364, -1.0, 0.8757), (0.8182, -1.0, 0.8757), (0.7887, -0.964, 1.0), (0.6134, -0.964, 1.0), (0.4382, -0.964, 1.0), (0.2629, -0.964, 1.0), (0.08763, -0.964, 1.0), (-0.08763, -0.964, 1.0), (-0.2629, -0.964, 1.0), (-0.4382, -0.964, 1.0), (-0.6134, -0.964, 1.0), (-0.7887, -0.964, 1.0), (0.7589, -0.9276, 1.0), (0.5903, -0.9276, 1.0), (0.4216, -0.9276, 1.0), (0.253, -0.9276, 1.0), (0.08433, -0.9276, 1.0), (-0.08433, -0.9276, 1.0), (-0.253, -0.9276, 1.0), (-0.4216, -0.9276, 1.0), (-0.5903, -0.9276, 1.0), (-0.7589, -0.9276, 1.0), (0.7292, -0.8912, 1.0), (0.5671, -0.8912, 1.0), (0.4051, -0.8912, 1.0), (0.2431, -0.8912, 1.0), (0.08102, -0.8912, 1.0), (-0.08102, -0.8912, 1.0), (-0.2431, -0.8912, 1.0), (-0.4051, -0.8912, 1.0), (-0.5671, -0.8912, 1.0), (-0.7292, -0.8912, 1.0), (0.6994, -0.8548, 1.0), (0.544, -0.8548, 1.0), (0.3886, -0.8548, 1.0), (0.2331, -0.8548, 1.0), (0.07771, -0.8548, 1.0), (-0.07771, -0.8548, 1.0), (-0.2331, -0.8548, 1.0), (-0.3886, -0.8548, 1.0), (-0.544, -0.8548, 1.0), (-0.6994, -0.8548, 1.0), (-0.7887, 0.964, 1.0), (-0.6134, 0.964, 1.0), (-0.4382, 0.964, 1.0), (-0.2629, 0.964, 1.0), (-0.08763, 0.964, 1.0), (0.08763, 0.964, 1.0), (0.2629, 0.964, 1.0), (0.4382, 0.964, 1.0), (0.6134, 0.964, 1.0), (0.7887, 0.964, 1.0), (-0.7589, 0.9276, 1.0), (-0.5903, 0.9276, 1.0), (-0.4216, 0.9276, 1.0), (-0.253, 0.9276, 1.0), (-0.08433, 0.9276, 1.0), (0.08433, 0.9276, 1.0), (0.253, 0.9276, 1.0), (0.4216, 0.9276, 1.0), (0.5903, 0.9276, 1.0), (0.7589, 0.9276, 1.0), (-0.7292, 0.8912, 1.0), (-0.5671, 0.8912, 1.0), (-0.4051, 0.8912, 1.0), (-0.2431, 0.8912, 1.0), (-0.08102, 0.8912, 1.0), (0.08102, 0.8912, 1.0), (0.2431, 0.8912, 1.0), (0.4051, 0.8912, 1.0), (0.5671, 0.8912, 1.0), (0.7292, 0.8912, 1.0), (-0.6994, 0.8548, 1.0), (-0.544, 0.8548, 1.0), (-0.3886, 0.8548, 1.0), (-0.2331, 0.8548, 1.0), (-0.07771, 0.8548, 1.0), (0.07771, 0.8548, 1.0), (0.2331, 0.8548, 1.0), (0.3886, 0.8548, 1.0), (0.544, 0.8548, 1.0), (0.6994, 0.8548, 1.0), (0.807, -0.9864, 1.0), (0.6277, -0.9864, 1.0), (0.4484, -0.9864, 1.0), (0.269, -0.9864, 1.0), (0.08967, -0.9864, 1.0), (-0.08967, -0.9864, 1.0), (-0.269, -0.9864, 1.0), (-0.4484, -0.9864, 1.0), (-0.6277, -0.9864, 1.0), (-0.807, -0.9864, 1.0), (-0.807, 0.9864, 1.0), (-0.6277, 0.9864, 1.0), (-0.4484, 0.9864, 1.0), (-0.269, 0.9864, 1.0), (-0.08967, 0.9864, 1.0), (0.08967, 0.9864, 1.0), (0.269, 0.9864, 1.0), (0.4484, 0.9864, 1.0), (0.6277, 0.9864, 1.0), (0.807, 0.9864, 1.0), (0.6694, -0.8182, 0.605), (0.5206, -0.8182, 0.605), (0.3719, -0.8182, 0.605), (0.2231, -0.8182, 0.605), (0.07438, -0.8182, 0.605), (-0.07438, -0.8182, 0.605), (-0.2231, -0.8182, 0.605), (-0.3719, -0.8182, 0.605), (-0.5206, -0.8182, 0.605), (-0.6694, -0.8182, 0.605), (0.6694, -0.8182, 0.2101), (0.5206, -0.8182, 0.2101), (0.3719, -0.8182, 0.2101), (0.2231, -0.8182, 0.2101), (0.07438, -0.8182, 0.2101), (-0.07438, -0.8182, 0.2101), (-0.2231, -0.8182, 0.2101), (-0.3719, -0.8182, 0.2101), (-0.5206, -0.8182, 0.2101), (-0.6694, -0.8182, 0.2101), (0.6694, -0.8182, -0.1849), (0.5206, -0.8182, -0.1849), (0.3719, -0.8182, -0.1849), (0.2231, -0.8182, -0.1849), (0.07438, -0.8182, -0.1849), (-0.07438, -0.8182, -0.1849), (-0.2231, -0.8182, -0.1849), (-0.3719, -0.8182, -0.1849), (-0.5206, -0.8182, -0.1849), (-0.6694, -0.8182, -0.1849), (0.6694, -0.8182, -0.5798), (0.5206, -0.8182, -0.5798), (0.3719, -0.8182, -0.5798), (0.2231, -0.8182, -0.5798), (0.07438, -0.8182, -0.5798), (-0.07438, -0.8182, -0.5798), (-0.2231, -0.8182, -0.5798), (-0.3719, -0.8182, -0.5798), (-0.5206, -0.8182, -0.5798), (-0.6694, -0.8182, -0.5798), (-0.6694, 0.8182, 0.605), (-0.5206, 0.8182, 0.605), (-0.3719, 0.8182, 0.605), (-0.2231, 0.8182, 0.605), (-0.07438, 0.8182, 0.605), (0.07438, 0.8182, 0.605), (0.2231, 0.8182, 0.605), (0.3719, 0.8182, 0.605), (0.5206, 0.8182, 0.605), (0.6694, 0.8182, 0.605), (-0.6694, 0.8182, 0.2101), (-0.5206, 0.8182, 0.2101), (-0.3719, 0.8182, 0.2101), (-0.2231, 0.8182, 0.2101), (-0.07438, 0.8182, 0.2101), (0.07438, 0.8182, 0.2101), (0.2231, 0.8182, 0.2101), (0.3719, 0.8182, 0.2101), (0.5206, 0.8182, 0.2101), (0.6694, 0.8182, 0.2101), (-0.6694, 0.8182, -0.1849), (-0.5206, 0.8182, -0.1849), (-0.3719, 0.8182, -0.1849), (-0.2231, 0.8182, -0.1849), (-0.07438, 0.8182, -0.1849), (0.07438, 0.8182, -0.1849), (0.2231, 0.8182, -0.1849), (0.3719, 0.8182, -0.1849), (0.5206, 0.8182, -0.1849), (0.6694, 0.8182, -0.1849), (-0.6694, 0.8182, -0.5798), (-0.5206, 0.8182, -0.5798), (-0.3719, 0.8182, -0.5798), (-0.2231, 0.8182, -0.5798), (-0.07438, 0.8182, -0.5798), (0.07438, 0.8182, -0.5798), (0.2231, 0.8182, -0.5798), (0.3719, 0.8182, -0.5798), (0.5206, 0.8182, -0.5798), (0.6694, 0.8182, -0.5798), (0.6694, -0.8182, 0.878), (0.5206, -0.8182, 0.878), (0.3719, -0.8182, 0.878), (0.2231, -0.8182, 0.878), (0.07438, -0.8182, 0.878), (-0.07438, -0.8182, 0.878), (-0.2231, -0.8182, 0.878), (-0.3719, -0.8182, 0.878), (-0.5206, -0.8182, 0.878), (-0.6694, -0.8182, 0.878), (-0.6694, 0.8182, 0.878), (-0.5206, 0.8182, 0.878), (-0.3719, 0.8182, 0.878), (-0.2231, 0.8182, 0.878), (-0.07438, 0.8182, 0.878), (0.07438, 0.8182, 0.878), (0.2231, 0.8182, 0.878), (0.3719, 0.8182, 0.878), (0.5206, 0.8182, 0.878), (0.6694, 0.8182, 0.878), (0.6694, -0.8182, -0.8481), (0.5206, -0.8182, -0.8481), (0.3719, -0.8182, -0.8481), (0.2231, -0.8182, -0.8481), (0.07438, -0.8182, -0.8481), (-0.07438, -0.8182, -0.8481), (-0.2231, -0.8182, -0.8481), (-0.3719, -0.8182, -0.8481), (-0.5206, -0.8182, -0.8481), (-0.6694, -0.8182, -0.8481), (-0.6694, 0.8182, -0.8481), (-0.5206, 0.8182, -0.8481), (-0.3719, 0.8182, -0.8481), (-0.2231, 0.8182, -0.8481), (-0.07438, 0.8182, -0.8481), (0.07438, 0.8182, -0.8481), (0.2231, 0.8182, -0.8481), (0.3719, 0.8182, -0.8481), (0.5206, 0.8182, -0.8481), (0.6694, 0.8182, -0.8481), (0.6756, -0.8257, 1.0), (0.5254, -0.8257, 1.0), (0.3753, -0.8257, 1.0), (0.2252, -0.8257, 1.0), (0.07506, -0.8257, 1.0), (-0.07506, -0.8257, 1.0), (-0.2252, -0.8257, 1.0), (-0.3753, -0.8257, 1.0), (-0.5254, -0.8257, 1.0), (-0.6756, -0.8257, 1.0), (-0.6756, 0.8257, 1.0), (-0.5254, 0.8257, 1.0), (-0.3753, 0.8257, 1.0), (-0.2252, 0.8257, 1.0), (-0.07506, 0.8257, 1.0), (0.07506, 0.8257, 1.0), (0.2252, 0.8257, 1.0), (0.3753, 0.8257, 1.0), (0.5254, 0.8257, 1.0), (0.6756, 0.8257, 1.0), (-0.8182, -0.8333, -1.0), (-0.6364, -0.8333, -1.0), (-0.4545, -0.8333, -1.0), (-0.2727, -0.8333, -1.0), (-0.09091, -0.8333, -1.0), (0.09091, -0.8333, -1.0), (0.2727, -0.8333, -1.0), (0.4545, -0.8333, -1.0), (0.6364, -0.8333, -1.0), (0.8182, -0.8333, -1.0), (-0.8182, -0.6667, -1.0), (-0.6364, -0.6667, -1.0), (-0.4545, -0.6667, -1.0), (-0.2727, -0.6667, -1.0), (-0.09091, -0.6667, -1.0), (0.09091, -0.6667, -1.0), (0.2727, -0.6667, -1.0), (0.4545, -0.6667, -1.0), (0.6364, -0.6667, -1.0), (0.8182, -0.6667, -1.0), (-0.8182, -0.5, -1.0), (-0.6364, -0.5, -1.0), (-0.4545, -0.5, -1.0), (-0.2727, -0.5, -1.0), (-0.09091, -0.5, -1.0), (0.09091, -0.5, -1.0), (0.2727, -0.5, -1.0), (0.4545, -0.5, -1.0), (0.6364, -0.5, -1.0), (0.8182, -0.5, -1.0), (-0.8182, -0.3333, -1.0), (-0.6364, -0.3333, -1.0), (-0.4545, -0.3333, -1.0), (-0.2727, -0.3333, -1.0), (-0.09091, -0.3333, -1.0), (0.09091, -0.3333, -1.0), (0.2727, -0.3333, -1.0), (0.4545, -0.3333, -1.0), (0.6364, -0.3333, -1.0), (0.8182, -0.3333, -1.0), (-0.8182, -0.1667, -1.0), (-0.6364, -0.1667, -1.0), (-0.4545, -0.1667, -1.0), (-0.2727, -0.1667, -1.0), (-0.09091, -0.1667, -1.0), (0.09091, -0.1667, -1.0), (0.2727, -0.1667, -1.0), (0.4545, -0.1667, -1.0), (0.6364, -0.1667, -1.0), (0.8182, -0.1667, -1.0), (-0.8182, -6.096e-08, -1.0), (-0.6364, -4.741e-08, -1.0), (-0.4545, -3.387e-08, -1.0), (-0.2727, -2.032e-08, -1.0), (-0.09091, -6.773e-09, -1.0), (0.09091, 6.773e-09, -1.0), (0.2727, 2.032e-08, -1.0), (0.4545, 3.387e-08, -1.0), (0.6364, 4.741e-08, -1.0), (0.8182, 6.096e-08, -1.0), (-0.8182, 0.1667, -1.0), (-0.6364, 0.1667, -1.0), (-0.4545, 0.1667, -1.0), (-0.2727, 0.1667, -1.0), (-0.09091, 0.1667, -1.0), (0.09091, 0.1667, -1.0), (0.2727, 0.1667, -1.0), (0.4545, 0.1667, -1.0), (0.6364, 0.1667, -1.0), (0.8182, 0.1667, -1.0), (-0.8182, 0.3333, -1.0), (-0.6364, 0.3333, -1.0), (-0.4545, 0.3333, -1.0), (-0.2727, 0.3333, -1.0), (-0.09091, 0.3333, -1.0), (0.09091, 0.3333, -1.0), (0.2727, 0.3333, -1.0), (0.4545, 0.3333, -1.0), (0.6364, 0.3333, -1.0), (0.8182, 0.3333, -1.0), (-0.8182, 0.5, -1.0), (-0.6364, 0.5, -1.0), (-0.4545, 0.5, -1.0), (-0.2727, 0.5, -1.0), (-0.09091, 0.5, -1.0), (0.09091, 0.5, -1.0), (0.2727, 0.5, -1.0), (0.4545, 0.5, -1.0), (0.6364, 0.5, -1.0), (0.8182, 0.5, -1.0), (-0.8182, 0.6667, -1.0), (-0.6364, 0.6667, -1.0), (-0.4545, 0.6667, -1.0), (-0.2727, 0.6667, -1.0), (-0.09091, 0.6667, -1.0), (0.09091, 0.6667, -1.0), (0.2727, 0.6667, -1.0), (0.4545, 0.6667, -1.0), (0.6364, 0.6667, -1.0), (0.8182, 0.6667, -1.0), (-0.8182, 0.8333, -1.0), (-0.6364, 0.8333, -1.0), (-0.4545, 0.8333, -1.0), (-0.2727, 0.8333, -1.0), (-0.09091, 0.8333, -1.0), (0.09091, 0.8333, -1.0), (0.2727, 0.8333, -1.0), (0.4545, 0.8333, -1.0), (0.6364, 0.8333, -1.0), (0.8182, 0.8333, -1.0), (0.6694, -0.6818, -0.9748), (0.5206, -0.6818, -0.9748), (0.3719, -0.6818, -0.9748), (0.2231, -0.6818, -0.9748), (0.07438, -0.6818, -0.9748), (-0.07438, -0.6818, -0.9748), (-0.2231, -0.6818, -0.9748), (-0.3719, -0.6818, -0.9748), (-0.5206, -0.6818, -0.9748), (-0.6694, -0.6818, -0.9748), (0.6694, -0.5454, -0.9748), (0.5206, -0.5454, -0.9748), (0.3719, -0.5454, -0.9748), (0.2231, -0.5454, -0.9748), (0.07438, -0.5454, -0.9748), (-0.07438, -0.5454, -0.9748), (-0.2231, -0.5454, -0.9748), (-0.3719, -0.5454, -0.9748), (-0.5206, -0.5454, -0.9748), (-0.6694, -0.5454, -0.9748), (0.6694, -0.4091, -0.9748), (0.5206, -0.4091, -0.9748), (0.3719, -0.4091, -0.9748), (0.2231, -0.4091, -0.9748), (0.07438, -0.4091, -0.9748), (-0.07438, -0.4091, -0.9748), (-0.2231, -0.4091, -0.9748), (-0.3719, -0.4091, -0.9748), (-0.5206, -0.4091, -0.9748), (-0.6694, -0.4091, -0.9748), (0.6694, -0.2727, -0.9748), (0.5206, -0.2727, -0.9748), (0.3719, -0.2727, -0.9748), (0.2231, -0.2727, -0.9748), (0.07438, -0.2727, -0.9748), (-0.07438, -0.2727, -0.9748), (-0.2231, -0.2727, -0.9748), (-0.3719, -0.2727, -0.9748), (-0.5206, -0.2727, -0.9748), (-0.6694, -0.2727, -0.9748), (0.6694, -0.1364, -0.9748), (0.5206, -0.1364, -0.9748), (0.3719, -0.1364, -0.9748), (0.2231, -0.1364, -0.9748), (0.07438, -0.1364, -0.9748), (-0.07438, -0.1364, -0.9748), (-0.2231, -0.1364, -0.9748), (-0.3719, -0.1364, -0.9748), (-0.5206, -0.1364, -0.9748), (-0.6694, -0.1364, -0.9748), (0.6694, 0.0, -0.9748), (0.5206, 0.0, -0.9748), (0.3719, 0.0, -0.9748), (0.2231, 0.0, -0.9748), (0.07438, 0.0, -0.9748), (-0.07438, 0.0, -0.9748), (-0.2231, 0.0, -0.9748), (-0.3719, 0.0, -0.9748), (-0.5206, 0.0, -0.9748), (-0.6694, 0.0, -0.9748), (0.6694, 0.1364, -0.9748), (0.5206, 0.1364, -0.9748), (0.3719, 0.1364, -0.9748), (0.2231, 0.1364, -0.9748), (0.07438, 0.1364, -0.9748), (-0.07438, 0.1364, -0.9748), (-0.2231, 0.1364, -0.9748), (-0.3719, 0.1364, -0.9748), (-0.5206, 0.1364, -0.9748), (-0.6694, 0.1364, -0.9748), (0.6694, 0.2727, -0.9748), (0.5206, 0.2727, -0.9748), (0.3719, 0.2727, -0.9748), (0.2231, 0.2727, -0.9748), (0.07438, 0.2727, -0.9748), (-0.07438, 0.2727, -0.9748), (-0.2231, 0.2727, -0.9748), (-0.3719, 0.2727, -0.9748), (-0.5206, 0.2727, -0.9748), (-0.6694, 0.2727, -0.9748), (0.6694, 0.4091, -0.9748), (0.5206, 0.4091, -0.9748), (0.3719, 0.4091, -0.9748), (0.2231, 0.4091, -0.9748), (0.07438, 0.4091, -0.9748), (-0.07438, 0.4091, -0.9748), (-0.2231, 0.4091, -0.9748), (-0.3719, 0.4091, -0.9748), (-0.5206, 0.4091, -0.9748), (-0.6694, 0.4091, -0.9748), (0.6694, 0.5454, -0.9748), (0.5206, 0.5454, -0.9748), (0.3719, 0.5454, -0.9748), (0.2231, 0.5454, -0.9748), (0.07438, 0.5454, -0.9748), (-0.07438, 0.5454, -0.9748), (-0.2231, 0.5454, -0.9748), (-0.3719, 0.5454, -0.9748), (-0.5206, 0.5454, -0.9748), (-0.6694, 0.5454, -0.9748), (0.6694, 0.6818, -0.9748), (0.5206, 0.6818, -0.9748), (0.3719, 0.6818, -0.9748), (0.2231, 0.6818, -0.9748), (0.07438, 0.6818, -0.9748), (-0.07438, 0.6818, -0.9748), (-0.2231, 0.6818, -0.9748), (-0.3719, 0.6818, -0.9748), (-0.5206, 0.6818, -0.9748), (-0.6694, 0.6818, -0.9748), (-0.8182, 0.9167, -1.0), (-0.6364, 0.9167, -1.0), (-0.4545, 0.9167, -1.0), (-0.2727, 0.9167, -1.0), (-0.09091, 0.9167, -1.0), (0.09091, 0.9167, -1.0), (0.2727, 0.9167, -1.0), (0.4545, 0.9167, -1.0), (0.6364, 0.9167, -1.0), (0.8182, 0.9167, -1.0), (0.6694, 0.75, -0.9748), (0.5206, 0.75, -0.9748), (0.3719, 0.75, -0.9748), (0.2231, 0.75, -0.9748), (0.07438, 0.75, -0.9748), (-0.07438, 0.75, -0.9748), (-0.2231, 0.75, -0.9748), (-0.3719, 0.75, -0.9748), (-0.5206, 0.75, -0.9748), (-0.6694, 0.75, -0.9748), (-0.8182, -0.9167, -1.0), (-0.6364, -0.9167, -1.0), (-0.4545, -0.9167, -1.0), (-0.2727, -0.9167, -1.0), (-0.09091, -0.9167, -1.0), (0.09091, -0.9167, -1.0), (0.2727, -0.9167, -1.0), (0.4545, -0.9167, -1.0), (0.6364, -0.9167, -1.0), (0.8182, -0.9167, -1.0), (0.6694, -0.75, -0.9748), (0.5206, -0.75, -0.9748), (0.3719, -0.75, -0.9748), (0.2231, -0.75, -0.9748), (0.07438, -0.75, -0.9748), (-0.07438, -0.75, -0.9748), (-0.2231, -0.75, -0.9748), (-0.3719, -0.75, -0.9748), (-0.5206, -0.75, -0.9748), (-0.6694, -0.75, -0.9748)], [], [(574, 23, 1, 567), (740, 27, 2, 640), (616, 31, 3, 610), (780, 16, 0, 660), (1279, 640, 2, 547), (1030, 80, 11, 680), (1010, 76, 15, 700), (587, 81, 10, 569), (1040, 82, 9, 670), (629, 83, 8, 611), (1289, 690, 13, 549), (586, 77, 14, 570), (1020, 78, 13, 690), (628, 79, 12, 612), (575, 33, 20, 571), (571, 20, 21, 572), (572, 21, 22, 573), (573, 22, 23, 574), (790, 34, 24, 710), (710, 24, 25, 720), (720, 25, 26, 730), (730, 26, 27, 740), (617, 35, 28, 613), (613, 28, 29, 614), (614, 29, 30, 615), (615, 30, 31, 616), (800, 32, 19, 750), (750, 19, 18, 760), (760, 18, 17, 770), (770, 17, 16, 780), (546, 5, 33, 575), (639, 6, 34, 790), (589, 7, 35, 617), (659, 4, 32, 800), (890, 53, 40, 810), (810, 40, 41, 820), (820, 41, 42, 830), (830, 42, 43, 840), (580, 54, 44, 576), (576, 44, 45, 577), (577, 45, 46, 578), (578, 46, 47, 579), (900, 55, 48, 850), (850, 48, 49, 860), (860, 49, 50, 870), (870, 50, 51, 880), (622, 52, 39, 618), (618, 39, 38, 619), (619, 38, 37, 620), (620, 37, 36, 621), (650, 7, 53, 890), (568, 6, 54, 580), (630, 5, 55, 900), (609, 4, 52, 622), (990, 73, 60, 910), (910, 60, 61, 920), (920, 61, 62, 930), (930, 62, 63, 940), (585, 74, 64, 581), (581, 64, 65, 582), (582, 65, 66, 583), (583, 66, 67, 584), (1000, 75, 68, 950), (950, 68, 69, 960), (960, 69, 70, 970), (970, 70, 71, 980), (627, 72, 59, 623), (623, 59, 58, 624), (624, 58, 57, 625), (625, 57, 56, 626), (680, 11, 73, 990), (569, 10, 74, 585), (670, 9, 75, 1000), (611, 8, 72, 627), (940, 63, 76, 1010), (584, 67, 77, 586), (980, 71, 78, 1020), (626, 56, 79, 628), (840, 43, 80, 1030), (579, 47, 81, 587), (880, 51, 82, 1040), (621, 36, 83, 629), (595, 215, 105, 588), (215, 214, 104, 105), (214, 213, 103, 104), (213, 212, 102, 103), (212, 211, 101, 102), (211, 210, 100, 101), (210, 209, 99, 100), (209, 208, 98, 99), (208, 207, 97, 98), (207, 206, 96, 97), (206, 205, 95, 96), (553, 259, 127, 547), (259, 258, 126, 127), (258, 257, 125, 126), (257, 256, 124, 125), (256, 255, 123, 124), (255, 254, 122, 123), (254, 253, 121, 122), (253, 252, 120, 121), (252, 251, 119, 120), (251, 250, 118, 119), (250, 249, 117, 118), (1299, 1059, 117, 610), (1059, 1069, 118, 117), (1069, 1079, 119, 118), (1079, 1089, 120, 119), (1089, 1099, 121, 120), (1099, 1109, 122, 121), (1109, 1119, 123, 122), (1119, 1129, 124, 123), (1129, 1139, 125, 124), (1139, 1149, 126, 125), (1149, 1159, 127, 126), (608, 534, 149, 590), (534, 533, 148, 149), (533, 532, 147, 148), (532, 531, 146, 147), (531, 530, 145, 146), (530, 529, 144, 145), (529, 528, 143, 144), (528, 527, 142, 143), (527, 526, 141, 142), (526, 525, 140, 141), (525, 524, 139, 140), (566, 545, 138, 548), (545, 544, 137, 138), (544, 543, 136, 137), (543, 542, 135, 136), (542, 541, 134, 135), (541, 540, 133, 134), (540, 539, 132, 133), (539, 538, 131, 132), (538, 537, 130, 131), (537, 536, 129, 130), (536, 535, 128, 129), (1309, 1169, 150, 612), (1169, 1179, 151, 150), (1179, 1189, 152, 151), (1189, 1199, 153, 152), (1199, 1209, 154, 153), (1209, 1219, 155, 154), (1219, 1229, 156, 155), (1229, 1239, 157, 156), (1239, 1249, 158, 157), (1249, 1259, 159, 158), (1259, 1269, 160, 159), (607, 512, 171, 591), (512, 511, 170, 171), (511, 510, 169, 170), (510, 509, 168, 169), (509, 508, 167, 168), (508, 507, 166, 167), (507, 506, 165, 166), (506, 505, 164, 165), (505, 504, 163, 164), (504, 503, 162, 163), (503, 502, 161, 162), (565, 523, 160, 549), (523, 522, 159, 160), (522, 521, 158, 159), (521, 520, 157, 158), (520, 519, 156, 157), (519, 518, 155, 156), (518, 517, 154, 155), (517, 516, 153, 154), (516, 515, 152, 153), (515, 514, 151, 152), (514, 513, 150, 151), (596, 270, 182, 592), (270, 269, 181, 182), (269, 268, 180, 181), (268, 267, 179, 180), (267, 266, 178, 179), (266, 265, 177, 178), (265, 264, 176, 177), (264, 263, 175, 176), (263, 262, 174, 175), (262, 261, 173, 174), (261, 260, 172, 173), (592, 182, 193, 593), (182, 181, 192, 193), (181, 180, 191, 192), (180, 179, 190, 191), (179, 178, 189, 190), (178, 177, 188, 189), (177, 176, 187, 188), (176, 175, 186, 187), (175, 174, 185, 186), (174, 173, 184, 185), (173, 172, 183, 184), (593, 193, 204, 594), (193, 192, 203, 204), (192, 191, 202, 203), (191, 190, 201, 202), (190, 189, 200, 201), (189, 188, 199, 200), (188, 187, 198, 199), (187, 186, 197, 198), (186, 185, 196, 197), (185, 184, 195, 196), (184, 183, 194, 195), (594, 204, 215, 595), (204, 203, 214, 215), (203, 202, 213, 214), (202, 201, 212, 213), (201, 200, 211, 212), (200, 199, 210, 211), (199, 198, 209, 210), (198, 197, 208, 209), (197, 196, 207, 208), (196, 195, 206, 207), (195, 194, 205, 206), (554, 281, 226, 550), (281, 280, 225, 226), (280, 279, 224, 225), (279, 278, 223, 224), (278, 277, 222, 223), (277, 276, 221, 222), (276, 275, 220, 221), (275, 274, 219, 220), (274, 273, 218, 219), (273, 272, 217, 218), (272, 271, 216, 217), (550, 226, 237, 551), (226, 225, 236, 237), (225, 224, 235, 236), (224, 223, 234, 235), (223, 222, 233, 234), (222, 221, 232, 233), (221, 220, 231, 232), (220, 219, 230, 231), (219, 218, 229, 230), (218, 217, 228, 229), (217, 216, 227, 228), (551, 237, 248, 552), (237, 236, 247, 248), (236, 235, 246, 247), (235, 234, 245, 246), (234, 233, 244, 245), (233, 232, 243, 244), (232, 231, 242, 243), (231, 230, 241, 242), (230, 229, 240, 241), (229, 228, 239, 240), (228, 227, 238, 239), (552, 248, 259, 553), (248, 247, 258, 259), (247, 246, 257, 258), (246, 245, 256, 257), (245, 244, 255, 256), (244, 243, 254, 255), (243, 242, 253, 254), (242, 241, 252, 253), (241, 240, 251, 252), (240, 239, 250, 251), (239, 238, 249, 250), (609, 84, 270, 596), (84, 85, 269, 270), (85, 86, 268, 269), (86, 87, 267, 268), (87, 88, 266, 267), (88, 89, 265, 266), (89, 90, 264, 265), (90, 91, 263, 264), (91, 92, 262, 263), (92, 93, 261, 262), (93, 94, 260, 261), (568, 106, 281, 554), (106, 107, 280, 281), (107, 108, 279, 280), (108, 109, 278, 279), (109, 110, 277, 278), (110, 111, 276, 277), (111, 112, 275, 276), (112, 113, 274, 275), (113, 114, 273, 274), (114, 115, 272, 273), (115, 116, 271, 272), (601, 380, 292, 597), (380, 379, 291, 292), (379, 378, 290, 291), (378, 377, 289, 290), (377, 376, 288, 289), (376, 375, 287, 288), (375, 374, 286, 287), (374, 373, 285, 286), (373, 372, 284, 285), (372, 371, 283, 284), (371, 370, 282, 283), (597, 292, 303, 598), (292, 291, 302, 303), (291, 290, 301, 302), (290, 289, 300, 301), (289, 288, 299, 300), (288, 287, 298, 299), (287, 286, 297, 298), (286, 285, 296, 297), (285, 284, 295, 296), (284, 283, 294, 295), (283, 282, 293, 294), (598, 303, 314, 599), (303, 302, 313, 314), (302, 301, 312, 313), (301, 300, 311, 312), (300, 299, 310, 311), (299, 298, 309, 310), (298, 297, 308, 309), (297, 296, 307, 308), (296, 295, 306, 307), (295, 294, 305, 306), (294, 293, 304, 305), (599, 314, 325, 600), (314, 313, 324, 325), (313, 312, 323, 324), (312, 311, 322, 323), (311, 310, 321, 322), (310, 309, 320, 321), (309, 308, 319, 320), (308, 307, 318, 319), (307, 306, 317, 318), (306, 305, 316, 317), (305, 304, 315, 316), (559, 391, 336, 555), (391, 390, 335, 336), (390, 389, 334, 335), (389, 388, 333, 334), (388, 387, 332, 333), (387, 386, 331, 332), (386, 385, 330, 331), (385, 384, 329, 330), (384, 383, 328, 329), (383, 382, 327, 328), (382, 381, 326, 327), (555, 336, 347, 556), (336, 335, 346, 347), (335, 334, 345, 346), (334, 333, 344, 345), (333, 332, 343, 344), (332, 331, 342, 343), (331, 330, 341, 342), (330, 329, 340, 341), (329, 328, 339, 340), (328, 327, 338, 339), (327, 326, 337, 338), (556, 347, 358, 557), (347, 346, 357, 358), (346, 345, 356, 357), (345, 344, 355, 356), (344, 343, 354, 355), (343, 342, 353, 354), (342, 341, 352, 353), (341, 340, 351, 352), (340, 339, 350, 351), (339, 338, 349, 350), (338, 337, 348, 349), (557, 358, 369, 558), (358, 357, 368, 369), (357, 356, 367, 368), (356, 355, 366, 367), (355, 354, 365, 366), (354, 353, 364, 365), (353, 352, 363, 364), (352, 351, 362, 363), (351, 350, 361, 362), (350, 349, 360, 361), (349, 348, 359, 360), (589, 116, 380, 601), (116, 115, 379, 380), (115, 114, 378, 379), (114, 113, 377, 378), (113, 112, 376, 377), (112, 111, 375, 376), (111, 110, 374, 375), (110, 109, 373, 374), (109, 108, 372, 373), (108, 107, 371, 372), (107, 106, 370, 371), (546, 94, 391, 559), (94, 93, 390, 391), (93, 92, 389, 390), (92, 91, 388, 389), (91, 90, 387, 388), (90, 89, 386, 387), (89, 88, 385, 386), (88, 87, 384, 385), (87, 86, 383, 384), (86, 85, 382, 383), (85, 84, 381, 382), (606, 490, 402, 602), (490, 489, 401, 402), (489, 488, 400, 401), (488, 487, 399, 400), (487, 486, 398, 399), (486, 485, 397, 398), (485, 484, 396, 397), (484, 483, 395, 396), (483, 482, 394, 395), (482, 481, 393, 394), (481, 480, 392, 393), (602, 402, 413, 603), (402, 401, 412, 413), (401, 400, 411, 412), (400, 399, 410, 411), (399, 398, 409, 410), (398, 397, 408, 409), (397, 396, 407, 408), (396, 395, 406, 407), (395, 394, 405, 406), (394, 393, 404, 405), (393, 392, 403, 404), (603, 413, 424, 604), (413, 412, 423, 424), (412, 411, 422, 423), (411, 410, 421, 422), (410, 409, 420, 421), (409, 408, 419, 420), (408, 407, 418, 419), (407, 406, 417, 418), (406, 405, 416, 417), (405, 404, 415, 416), (404, 403, 414, 415), (604, 424, 435, 605), (424, 423, 434, 435), (423, 422, 433, 434), (422, 421, 432, 433), (421, 420, 431, 432), (420, 419, 430, 431), (419, 418, 429, 430), (418, 417, 428, 429), (417, 416, 427, 428), (416, 415, 426, 427), (415, 414, 425, 426), (564, 501, 446, 560), (501, 500, 445, 446), (500, 499, 444, 445), (499, 498, 443, 444), (498, 497, 442, 443), (497, 496, 441, 442), (496, 495, 440, 441), (495, 494, 439, 440), (494, 493, 438, 439), (493, 492, 437, 438), (492, 491, 436, 437), (560, 446, 457, 561), (446, 445, 456, 457), (445, 444, 455, 456), (444, 443, 454, 455), (443, 442, 453, 454), (442, 441, 452, 453), (441, 440, 451, 452), (440, 439, 450, 451), (439, 438, 449, 450), (438, 437, 448, 449), (437, 436, 447, 448), (561, 457, 468, 562), (457, 456, 467, 468), (456, 455, 466, 467), (455, 454, 465, 466), (454, 453, 464, 465), (453, 452, 463, 464), (452, 451, 462, 463), (451, 450, 461, 462), (450, 449, 460, 461), (449, 448, 459, 460), (448, 447, 458, 459), (562, 468, 479, 563), (468, 467, 478, 479), (467, 466, 477, 478), (466, 465, 476, 477), (465, 464, 475, 476), (464, 463, 474, 475), (463, 462, 473, 474), (462, 461, 472, 473), (461, 460, 471, 472), (460, 459, 470, 471), (459, 458, 469, 470), (590, 149, 490, 606), (149, 148, 489, 490), (148, 147, 488, 489), (147, 146, 487, 488), (146, 145, 486, 487), (145, 144, 485, 486), (144, 143, 484, 485), (143, 142, 483, 484), (142, 141, 482, 483), (141, 140, 481, 482), (140, 139, 480, 481), (548, 138, 501, 564), (138, 137, 500, 501), (137, 136, 499, 500), (136, 135, 498, 499), (135, 134, 497, 498), (134, 133, 496, 497), (133, 132, 495, 496), (132, 131, 494, 495), (131, 130, 493, 494), (130, 129, 492, 493), (129, 128, 491, 492), (605, 435, 512, 607), (435, 434, 511, 512), (434, 433, 510, 511), (433, 432, 509, 510), (432, 431, 508, 509), (431, 430, 507, 508), (430, 429, 506, 507), (429, 428, 505, 506), (428, 427, 504, 505), (427, 426, 503, 504), (426, 425, 502, 503), (563, 479, 523, 565), (479, 478, 522, 523), (478, 477, 521, 522), (477, 476, 520, 521), (476, 475, 519, 520), (475, 474, 518, 519), (474, 473, 517, 518), (473, 472, 516, 517), (472, 471, 515, 516), (471, 470, 514, 515), (470, 469, 513, 514), (600, 325, 534, 608), (325, 324, 533, 534), (324, 323, 532, 533), (323, 322, 531, 532), (322, 321, 530, 531), (321, 320, 529, 530), (320, 319, 528, 529), (319, 318, 527, 528), (318, 317, 526, 527), (317, 316, 525, 526), (316, 315, 524, 525), (558, 369, 545, 566), (369, 368, 544, 545), (368, 367, 543, 544), (367, 366, 542, 543), (366, 365, 541, 542), (365, 364, 540, 541), (364, 363, 539, 540), (363, 362, 538, 539), (362, 361, 537, 538), (361, 360, 536, 537), (360, 359, 535, 536), (205, 574, 567, 95), (1159, 1279, 547, 127), (524, 587, 569, 139), (1269, 1289, 549, 160), (502, 586, 570, 161), (260, 575, 571, 172), (172, 571, 572, 183), (183, 572, 573, 194), (194, 573, 574, 205), (94, 546, 575, 260), (370, 580, 576, 282), (282, 576, 577, 293), (293, 577, 578, 304), (304, 578, 579, 315), (106, 568, 580, 370), (480, 585, 581, 392), (392, 581, 582, 403), (403, 582, 583, 414), (414, 583, 584, 425), (139, 569, 585, 480), (425, 584, 586, 502), (315, 579, 587, 524), (27, 553, 547, 2), (82, 566, 548, 9), (78, 565, 549, 13), (34, 554, 550, 24), (24, 550, 551, 25), (25, 551, 552, 26), (26, 552, 553, 27), (6, 568, 554, 34), (55, 559, 555, 48), (48, 555, 556, 49), (49, 556, 557, 50), (50, 557, 558, 51), (5, 546, 559, 55), (75, 564, 560, 68), (68, 560, 561, 69), (69, 561, 562, 70), (70, 562, 563, 71), (9, 548, 564, 75), (71, 563, 565, 78), (51, 558, 566, 82), (249, 616, 610, 117), (535, 629, 611, 128), (513, 628, 612, 150), (271, 617, 613, 216), (216, 613, 614, 227), (227, 614, 615, 238), (238, 615, 616, 249), (116, 589, 617, 271), (381, 622, 618, 326), (326, 618, 619, 337), (337, 619, 620, 348), (348, 620, 621, 359), (84, 609, 622, 381), (491, 627, 623, 436), (436, 623, 624, 447), (447, 624, 625, 458), (458, 625, 626, 469), (128, 611, 627, 491), (469, 626, 628, 513), (359, 621, 629, 535), (16, 595, 588, 0), (669, 1299, 610, 3), (80, 608, 590, 11), (709, 1309, 612, 12), (76, 607, 591, 15), (32, 596, 592, 19), (19, 592, 593, 18), (18, 593, 594, 17), (17, 594, 595, 16), (4, 609, 596, 32), (53, 601, 597, 40), (40, 597, 598, 41), (41, 598, 599, 42), (42, 599, 600, 43), (7, 589, 601, 53), (73, 606, 602, 60), (60, 602, 603, 61), (61, 603, 604, 62), (62, 604, 605, 63), (11, 590, 606, 73), (63, 605, 607, 76), (43, 600, 608, 80), (23, 749, 649, 1), (749, 748, 648, 649), (748, 747, 647, 648), (747, 746, 646, 647), (746, 745, 645, 646), (745, 744, 644, 645), (744, 743, 643, 644), (743, 742, 642, 643), (742, 741, 641, 642), (741, 740, 640, 641), (31, 789, 669, 3), (789, 788, 668, 669), (788, 787, 667, 668), (787, 786, 666, 667), (786, 785, 665, 666), (785, 784, 664, 665), (784, 783, 663, 664), (783, 782, 662, 663), (782, 781, 661, 662), (781, 780, 660, 661), (567, 1, 649, 1270), (1270, 649, 648, 1271), (1271, 648, 647, 1272), (1272, 647, 646, 1273), (1273, 646, 645, 1274), (1274, 645, 644, 1275), (1275, 644, 643, 1276), (1276, 643, 642, 1277), (1277, 642, 641, 1278), (1278, 641, 640, 1279), (83, 1039, 689, 8), (1039, 1038, 688, 689), (1038, 1037, 687, 688), (1037, 1036, 686, 687), (1036, 1035, 685, 686), (1035, 1034, 684, 685), (1034, 1033, 683, 684), (1033, 1032, 682, 683), (1032, 1031, 681, 682), (1031, 1030, 680, 681), (79, 1019, 709, 12), (1019, 1018, 708, 709), (1018, 1017, 707, 708), (1017, 1016, 706, 707), (1016, 1015, 705, 706), (1015, 1014, 704, 705), (1014, 1013, 703, 704), (1013, 1012, 702, 703), (1012, 1011, 701, 702), (1011, 1010, 700, 701), (81, 1049, 679, 10), (1049, 1048, 678, 679), (1048, 1047, 677, 678), (1047, 1046, 676, 677), (1046, 1045, 675, 676), (1045, 1044, 674, 675), (1044, 1043, 673, 674), (1043, 1042, 672, 673), (1042, 1041, 671, 672), (1041, 1040, 670, 671), (570, 14, 699, 1280), (1280, 699, 698, 1281), (1281, 698, 697, 1282), (1282, 697, 696, 1283), (1283, 696, 695, 1284), (1284, 695, 694, 1285), (1285, 694, 693, 1286), (1286, 693, 692, 1287), (1287, 692, 691, 1288), (1288, 691, 690, 1289), (77, 1029, 699, 14), (1029, 1028, 698, 699), (1028, 1027, 697, 698), (1027, 1026, 696, 697), (1026, 1025, 695, 696), (1025, 1024, 694, 695), (1024, 1023, 693, 694), (1023, 1022, 692, 693), (1022, 1021, 691, 692), (1021, 1020, 690, 691), (33, 799, 719, 20), (799, 798, 718, 719), (798, 797, 717, 718), (797, 796, 716, 717), (796, 795, 715, 716), (795, 794, 714, 715), (794, 793, 713, 714), (793, 792, 712, 713), (792, 791, 711, 712), (791, 790, 710, 711), (20, 719, 729, 21), (719, 718, 728, 729), (718, 717, 727, 728), (717, 716, 726, 727), (716, 715, 725, 726), (715, 714, 724, 725), (714, 713, 723, 724), (713, 712, 722, 723), (712, 711, 721, 722), (711, 710, 720, 721), (21, 729, 739, 22), (729, 728, 738, 739), (728, 727, 737, 738), (727, 726, 736, 737), (726, 725, 735, 736), (725, 724, 734, 735), (724, 723, 733, 734), (723, 722, 732, 733), (722, 721, 731, 732), (721, 720, 730, 731), (22, 739, 749, 23), (739, 738, 748, 749), (738, 737, 747, 748), (737, 736, 746, 747), (736, 735, 745, 746), (735, 734, 744, 745), (734, 733, 743, 744), (733, 732, 742, 743), (732, 731, 741, 742), (731, 730, 740, 741), (35, 809, 759, 28), (809, 808, 758, 759), (808, 807, 757, 758), (807, 806, 756, 757), (806, 805, 755, 756), (805, 804, 754, 755), (804, 803, 753, 754), (803, 802, 752, 753), (802, 801, 751, 752), (801, 800, 750, 751), (28, 759, 769, 29), (759, 758, 768, 769), (758, 757, 767, 768), (757, 756, 766, 767), (756, 755, 765, 766), (755, 754, 764, 765), (754, 753, 763, 764), (753, 752, 762, 763), (752, 751, 761, 762), (751, 750, 760, 761), (29, 769, 779, 30), (769, 768, 778, 779), (768, 767, 777, 778), (767, 766, 776, 777), (766, 765, 775, 776), (765, 764, 774, 775), (764, 763, 773, 774), (763, 762, 772, 773), (762, 761, 771, 772), (761, 760, 770, 771), (30, 779, 789, 31), (779, 778, 788, 789), (778, 777, 787, 788), (777, 776, 786, 787), (776, 775, 785, 786), (775, 774, 784, 785), (774, 773, 783, 784), (773, 772, 782, 783), (772, 771, 781, 782), (771, 770, 780, 781), (5, 630, 799, 33), (630, 631, 798, 799), (631, 632, 797, 798), (632, 633, 796, 797), (633, 634, 795, 796), (634, 635, 794, 795), (635, 636, 793, 794), (636, 637, 792, 793), (637, 638, 791, 792), (638, 639, 790, 791), (7, 650, 809, 35), (650, 651, 808, 809), (651, 652, 807, 808), (652, 653, 806, 807), (653, 654, 805, 806), (654, 655, 804, 805), (655, 656, 803, 804), (656, 657, 802, 803), (657, 658, 801, 802), (658, 659, 800, 801), (52, 899, 819, 39), (899, 898, 818, 819), (898, 897, 817, 818), (897, 896, 816, 817), (896, 895, 815, 816), (895, 894, 814, 815), (894, 893, 813, 814), (893, 892, 812, 813), (892, 891, 811, 812), (891, 890, 810, 811), (39, 819, 829, 38), (819, 818, 828, 829), (818, 817, 827, 828), (817, 816, 826, 827), (816, 815, 825, 826), (815, 814, 824, 825), (814, 813, 823, 824), (813, 812, 822, 823), (812, 811, 821, 822), (811, 810, 820, 821), (38, 829, 839, 37), (829, 828, 838, 839), (828, 827, 837, 838), (827, 826, 836, 837), (826, 825, 835, 836), (825, 824, 834, 835), (824, 823, 833, 834), (823, 822, 832, 833), (822, 821, 831, 832), (821, 820, 830, 831), (37, 839, 849, 36), (839, 838, 848, 849), (838, 837, 847, 848), (837, 836, 846, 847), (836, 835, 845, 846), (835, 834, 844, 845), (834, 833, 843, 844), (833, 832, 842, 843), (832, 831, 841, 842), (831, 830, 840, 841), (54, 909, 859, 44), (909, 908, 858, 859), (908, 907, 857, 858), (907, 906, 856, 857), (906, 905, 855, 856), (905, 904, 854, 855), (904, 903, 853, 854), (903, 902, 852, 853), (902, 901, 851, 852), (901, 900, 850, 851), (44, 859, 869, 45), (859, 858, 868, 869), (858, 857, 867, 868), (857, 856, 866, 867), (856, 855, 865, 866), (855, 854, 864, 865), (854, 853, 863, 864), (853, 852, 862, 863), (852, 851, 861, 862), (851, 850, 860, 861), (45, 869, 879, 46), (869, 868, 878, 879), (868, 867, 877, 878), (867, 866, 876, 877), (866, 865, 875, 876), (865, 864, 874, 875), (864, 863, 873, 874), (863, 862, 872, 873), (862, 861, 871, 872), (861, 860, 870, 871), (46, 879, 889, 47), (879, 878, 888, 889), (878, 877, 887, 888), (877, 876, 886, 887), (876, 875, 885, 886), (875, 874, 884, 885), (874, 873, 883, 884), (873, 872, 882, 883), (872, 871, 881, 882), (871, 870, 880, 881), (4, 659, 899, 52), (659, 658, 898, 899), (658, 657, 897, 898), (657, 656, 896, 897), (656, 655, 895, 896), (655, 654, 894, 895), (654, 653, 893, 894), (653, 652, 892, 893), (652, 651, 891, 892), (651, 650, 890, 891), (6, 639, 909, 54), (639, 638, 908, 909), (638, 637, 907, 908), (637, 636, 906, 907), (636, 635, 905, 906), (635, 634, 904, 905), (634, 633, 903, 904), (633, 632, 902, 903), (632, 631, 901, 902), (631, 630, 900, 901), (72, 999, 919, 59), (999, 998, 918, 919), (998, 997, 917, 918), (997, 996, 916, 917), (996, 995, 915, 916), (995, 994, 914, 915), (994, 993, 913, 914), (993, 992, 912, 913), (992, 991, 911, 912), (991, 990, 910, 911), (59, 919, 929, 58), (919, 918, 928, 929), (918, 917, 927, 928), (917, 916, 926, 927), (916, 915, 925, 926), (915, 914, 924, 925), (914, 913, 923, 924), (913, 912, 922, 923), (912, 911, 921, 922), (911, 910, 920, 921), (58, 929, 939, 57), (929, 928, 938, 939), (928, 927, 937, 938), (927, 926, 936, 937), (926, 925, 935, 936), (925, 924, 934, 935), (924, 923, 933, 934), (923, 922, 932, 933), (922, 921, 931, 932), (921, 920, 930, 931), (57, 939, 949, 56), (939, 938, 948, 949), (938, 937, 947, 948), (937, 936, 946, 947), (936, 935, 945, 946), (935, 934, 944, 945), (934, 933, 943, 944), (933, 932, 942, 943), (932, 931, 941, 942), (931, 930, 940, 941), (74, 1009, 959, 64), (1009, 1008, 958, 959), (1008, 1007, 957, 958), (1007, 1006, 956, 957), (1006, 1005, 955, 956), (1005, 1004, 954, 955), (1004, 1003, 953, 954), (1003, 1002, 952, 953), (1002, 1001, 951, 952), (1001, 1000, 950, 951), (64, 959, 969, 65), (959, 958, 968, 969), (958, 957, 967, 968), (957, 956, 966, 967), (956, 955, 965, 966), (955, 954, 964, 965), (954, 953, 963, 964), (953, 952, 962, 963), (952, 951, 961, 962), (951, 950, 960, 961), (65, 969, 979, 66), (969, 968, 978, 979), (968, 967, 977, 978), (967, 966, 976, 977), (966, 965, 975, 976), (965, 964, 974, 975), (964, 963, 973, 974), (963, 962, 972, 973), (962, 961, 971, 972), (961, 960, 970, 971), (66, 979, 989, 67), (979, 978, 988, 989), (978, 977, 987, 988), (977, 976, 986, 987), (976, 975, 985, 986), (975, 974, 984, 985), (974, 973, 983, 984), (973, 972, 982, 983), (972, 971, 981, 982), (971, 970, 980, 981), (8, 689, 999, 72), (689, 688, 998, 999), (688, 687, 997, 998), (687, 686, 996, 997), (686, 685, 995, 996), (685, 684, 994, 995), (684, 683, 993, 994), (683, 682, 992, 993), (682, 681, 991, 992), (681, 680, 990, 991), (10, 679, 1009, 74), (679, 678, 1008, 1009), (678, 677, 1007, 1008), (677, 676, 1006, 1007), (676, 675, 1005, 1006), (675, 674, 1004, 1005), (674, 673, 1003, 1004), (673, 672, 1002, 1003), (672, 671, 1001, 1002), (671, 670, 1000, 1001), (56, 949, 1019, 79), (949, 948, 1018, 1019), (948, 947, 1017, 1018), (947, 946, 1016, 1017), (946, 945, 1015, 1016), (945, 944, 1014, 1015), (944, 943, 1013, 1014), (943, 942, 1012, 1013), (942, 941, 1011, 1012), (941, 940, 1010, 1011), (67, 989, 1029, 77), (989, 988, 1028, 1029), (988, 987, 1027, 1028), (987, 986, 1026, 1027), (986, 985, 1025, 1026), (985, 984, 1024, 1025), (984, 983, 1023, 1024), (983, 982, 1022, 1023), (982, 981, 1021, 1022), (981, 980, 1020, 1021), (36, 849, 1039, 83), (849, 848, 1038, 1039), (848, 847, 1037, 1038), (847, 846, 1036, 1037), (846, 845, 1035, 1036), (845, 844, 1034, 1035), (844, 843, 1033, 1034), (843, 842, 1032, 1033), (842, 841, 1031, 1032), (841, 840, 1030, 1031), (47, 889, 1049, 81), (889, 888, 1048, 1049), (888, 887, 1047, 1048), (887, 886, 1046, 1047), (886, 885, 1045, 1046), (885, 884, 1044, 1045), (884, 883, 1043, 1044), (883, 882, 1042, 1043), (882, 881, 1041, 1042), (881, 880, 1040, 1041), (588, 105, 1050, 1290), (1290, 1050, 1051, 1291), (1291, 1051, 1052, 1292), (1292, 1052, 1053, 1293), (1293, 1053, 1054, 1294), (1294, 1054, 1055, 1295), (1295, 1055, 1056, 1296), (1296, 1056, 1057, 1297), (1297, 1057, 1058, 1298), (1298, 1058, 1059, 1299), (105, 104, 1060, 1050), (1050, 1060, 1061, 1051), (1051, 1061, 1062, 1052), (1052, 1062, 1063, 1053), (1053, 1063, 1064, 1054), (1054, 1064, 1065, 1055), (1055, 1065, 1066, 1056), (1056, 1066, 1067, 1057), (1057, 1067, 1068, 1058), (1058, 1068, 1069, 1059), (104, 103, 1070, 1060), (1060, 1070, 1071, 1061), (1061, 1071, 1072, 1062), (1062, 1072, 1073, 1063), (1063, 1073, 1074, 1064), (1064, 1074, 1075, 1065), (1065, 1075, 1076, 1066), (1066, 1076, 1077, 1067), (1067, 1077, 1078, 1068), (1068, 1078, 1079, 1069), (103, 102, 1080, 1070), (1070, 1080, 1081, 1071), (1071, 1081, 1082, 1072), (1072, 1082, 1083, 1073), (1073, 1083, 1084, 1074), (1074, 1084, 1085, 1075), (1075, 1085, 1086, 1076), (1076, 1086, 1087, 1077), (1077, 1087, 1088, 1078), (1078, 1088, 1089, 1079), (102, 101, 1090, 1080), (1080, 1090, 1091, 1081), (1081, 1091, 1092, 1082), (1082, 1092, 1093, 1083), (1083, 1093, 1094, 1084), (1084, 1094, 1095, 1085), (1085, 1095, 1096, 1086), (1086, 1096, 1097, 1087), (1087, 1097, 1098, 1088), (1088, 1098, 1099, 1089), (101, 100, 1100, 1090), (1090, 1100, 1101, 1091), (1091, 1101, 1102, 1092), (1092, 1102, 1103, 1093), (1093, 1103, 1104, 1094), (1094, 1104, 1105, 1095), (1095, 1105, 1106, 1096), (1096, 1106, 1107, 1097), (1097, 1107, 1108, 1098), (1098, 1108, 1109, 1099), (100, 99, 1110, 1100), (1100, 1110, 1111, 1101), (1101, 1111, 1112, 1102), (1102, 1112, 1113, 1103), (1103, 1113, 1114, 1104), (1104, 1114, 1115, 1105), (1105, 1115, 1116, 1106), (1106, 1116, 1117, 1107), (1107, 1117, 1118, 1108), (1108, 1118, 1119, 1109), (99, 98, 1120, 1110), (1110, 1120, 1121, 1111), (1111, 1121, 1122, 1112), (1112, 1122, 1123, 1113), (1113, 1123, 1124, 1114), (1114, 1124, 1125, 1115), (1115, 1125, 1126, 1116), (1116, 1126, 1127, 1117), (1117, 1127, 1128, 1118), (1118, 1128, 1129, 1119), (98, 97, 1130, 1120), (1120, 1130, 1131, 1121), (1121, 1131, 1132, 1122), (1122, 1132, 1133, 1123), (1123, 1133, 1134, 1124), (1124, 1134, 1135, 1125), (1125, 1135, 1136, 1126), (1126, 1136, 1137, 1127), (1127, 1137, 1138, 1128), (1128, 1138, 1139, 1129), (97, 96, 1140, 1130), (1130, 1140, 1141, 1131), (1131, 1141, 1142, 1132), (1132, 1142, 1143, 1133), (1133, 1143, 1144, 1134), (1134, 1144, 1145, 1135), (1135, 1145, 1146, 1136), (1136, 1146, 1147, 1137), (1137, 1147, 1148, 1138), (1138, 1148, 1149, 1139), (96, 95, 1150, 1140), (1140, 1150, 1151, 1141), (1141, 1151, 1152, 1142), (1142, 1152, 1153, 1143), (1143, 1153, 1154, 1144), (1144, 1154, 1155, 1145), (1145, 1155, 1156, 1146), (1146, 1156, 1157, 1147), (1147, 1157, 1158, 1148), (1148, 1158, 1159, 1149), (591, 171, 1160, 1300), (1300, 1160, 1161, 1301), (1301, 1161, 1162, 1302), (1302, 1162, 1163, 1303), (1303, 1163, 1164, 1304), (1304, 1164, 1165, 1305), (1305, 1165, 1166, 1306), (1306, 1166, 1167, 1307), (1307, 1167, 1168, 1308), (1308, 1168, 1169, 1309), (171, 170, 1170, 1160), (1160, 1170, 1171, 1161), (1161, 1171, 1172, 1162), (1162, 1172, 1173, 1163), (1163, 1173, 1174, 1164), (1164, 1174, 1175, 1165), (1165, 1175, 1176, 1166), (1166, 1176, 1177, 1167), (1167, 1177, 1178, 1168), (1168, 1178, 1179, 1169), (170, 169, 1180, 1170), (1170, 1180, 1181, 1171), (1171, 1181, 1182, 1172), (1172, 1182, 1183, 1173), (1173, 1183, 1184, 1174), (1174, 1184, 1185, 1175), (1175, 1185, 1186, 1176), (1176, 1186, 1187, 1177), (1177, 1187, 1188, 1178), (1178, 1188, 1189, 1179), (169, 168, 1190, 1180), (1180, 1190, 1191, 1181), (1181, 1191, 1192, 1182), (1182, 1192, 1193, 1183), (1183, 1193, 1194, 1184), (1184, 1194, 1195, 1185), (1185, 1195, 1196, 1186), (1186, 1196, 1197, 1187), (1187, 1197, 1198, 1188), (1188, 1198, 1199, 1189), (168, 167, 1200, 1190), (1190, 1200, 1201, 1191), (1191, 1201, 1202, 1192), (1192, 1202, 1203, 1193), (1193, 1203, 1204, 1194), (1194, 1204, 1205, 1195), (1195, 1205, 1206, 1196), (1196, 1206, 1207, 1197), (1197, 1207, 1208, 1198), (1198, 1208, 1209, 1199), (167, 166, 1210, 1200), (1200, 1210, 1211, 1201), (1201, 1211, 1212, 1202), (1202, 1212, 1213, 1203), (1203, 1213, 1214, 1204), (1204, 1214, 1215, 1205), (1205, 1215, 1216, 1206), (1206, 1216, 1217, 1207), (1207, 1217, 1218, 1208), (1208, 1218, 1219, 1209), (166, 165, 1220, 1210), (1210, 1220, 1221, 1211), (1211, 1221, 1222, 1212), (1212, 1222, 1223, 1213), (1213, 1223, 1224, 1214), (1214, 1224, 1225, 1215), (1215, 1225, 1226, 1216), (1216, 1226, 1227, 1217), (1217, 1227, 1228, 1218), (1218, 1228, 1229, 1219), (165, 164, 1230, 1220), (1220, 1230, 1231, 1221), (1221, 1231, 1232, 1222), (1222, 1232, 1233, 1223), (1223, 1233, 1234, 1224), (1224, 1234, 1235, 1225), (1225, 1235, 1236, 1226), (1226, 1236, 1237, 1227), (1227, 1237, 1238, 1228), (1228, 1238, 1239, 1229), (164, 163, 1240, 1230), (1230, 1240, 1241, 1231), (1231, 1241, 1242, 1232), (1232, 1242, 1243, 1233), (1233, 1243, 1244, 1234), (1234, 1244, 1245, 1235), (1235, 1245, 1246, 1236), (1236, 1246, 1247, 1237), (1237, 1247, 1248, 1238), (1238, 1248, 1249, 1239), (163, 162, 1250, 1240), (1240, 1250, 1251, 1241), (1241, 1251, 1252, 1242), (1242, 1252, 1253, 1243), (1243, 1253, 1254, 1244), (1244, 1254, 1255, 1245), (1245, 1255, 1256, 1246), (1246, 1256, 1257, 1247), (1247, 1257, 1258, 1248), (1248, 1258, 1259, 1249), (162, 161, 1260, 1250), (1250, 1260, 1261, 1251), (1251, 1261, 1262, 1252), (1252, 1262, 1263, 1253), (1253, 1263, 1264, 1254), (1254, 1264, 1265, 1255), (1255, 1265, 1266, 1256), (1256, 1266, 1267, 1257), (1257, 1267, 1268, 1258), (1258, 1268, 1269, 1259), (95, 567, 1270, 1150), (1150, 1270, 1271, 1151), (1151, 1271, 1272, 1152), (1152, 1272, 1273, 1153), (1153, 1273, 1274, 1154), (1154, 1274, 1275, 1155), (1155, 1275, 1276, 1156), (1156, 1276, 1277, 1157), (1157, 1277, 1278, 1158), (1158, 1278, 1279, 1159), (161, 570, 1280, 1260), (1260, 1280, 1281, 1261), (1261, 1281, 1282, 1262), (1262, 1282, 1283, 1263), (1263, 1283, 1284, 1264), (1264, 1284, 1285, 1265), (1265, 1285, 1286, 1266), (1266, 1286, 1287, 1267), (1267, 1287, 1288, 1268), (1268, 1288, 1289, 1269), (0, 588, 1290, 660), (660, 1290, 1291, 661), (661, 1291, 1292, 662), (662, 1292, 1293, 663), (663, 1293, 1294, 664), (664, 1294, 1295, 665), (665, 1295, 1296, 666), (666, 1296, 1297, 667), (667, 1297, 1298, 668), (668, 1298, 1299, 669), (15, 591, 1300, 700), (700, 1300, 1301, 701), (701, 1301, 1302, 702), (702, 1302, 1303, 703), (703, 1303, 1304, 704), (704, 1304, 1305, 705), (705, 1305, 1306, 706), (706, 1306, 1307, 707), (707, 1307, 1308, 708), (708, 1308, 1309, 709)])
me_cube_001.polygons.foreach_set('use_smooth', [True] * 1308)
me_cube_001.use_remesh_preserve_volume = False
me_cube_001.use_remesh_preserve_attributes = False
me_cube_001.use_mirror_vertex_groups = False
me_cube_001.update()

# ---- objects
ob_cube_001 = bpy.data.objects.new('Cube.001', me_cube_002)
ob_cube = bpy.data.objects.new('Cube', me_cube_001)

# ---- transforms, parenting, visibility, modifiers, constraints
ob_cube_001.location = (0.0, 0.0, 0.3028)
ob_cube_001.scale = (0.8124, 0.8124, 0.2)
ob_cube_001.lineart.crease_threshold = 0.0
_m = ob_cube_001.modifiers.new('Subsurf', 'SUBSURF')
_m.uv_smooth = 'PRESERVE_CORNERS'
_m.quality = 2
_m.levels = 2
_m.show_only_control_edges = False
ob_cube.location = (0.0, 0.0, 0.1)
ob_cube.scale = (1.0, 1.0, 0.1)
ob_cube.lineart.crease_threshold = 0.0
_m = ob_cube.modifiers.new('Subsurf', 'SUBSURF')
_m.uv_smooth = 'PRESERVE_CORNERS'
_m.quality = 2
_m.levels = 2
_m.show_only_control_edges = False

# ---- collection membership
col_collection_1.objects.link(ob_cube_001)
col_collection_1.objects.link(ob_cube)

# ---- scene / render settings (as saved in the file)
scene.frame_start = 1; scene.frame_end = 250; scene.frame_set(1)
scene.render.engine = 'BLENDER_EEVEE_NEXT'
scene.render.resolution_percentage = 50
scene.render.dither_intensity = 0.0
scene.cycles.use_denoising = False
scene.cycles.samples = 10
scene.cycles.sampling_pattern = 'TABULATED_SOBOL'
scene.cycles.light_sampling_threshold = 0.0
scene.cycles.use_adaptive_sampling = False
scene.cycles.use_light_tree = False
scene.cycles.blur_glossy = 0.0
scene.cycles.pixel_filter_type = 'GAUSSIAN'
scene.cycles.sample_clamp_indirect = 0.0
scene.view_settings.view_transform = 'Standard'
bpy.context.view_layer.update()

# ---- added for rendering (the .blend has no active camera and no usable light): camera, sun
cam_auto = bpy.data.cameras.new('AutoCamera')
cam_auto.lens = 50.0
cam_auto.sensor_width = 36.0
cam_auto.clip_end = 1000.0
ob_auto_camera = bpy.data.objects.new('AutoCamera', cam_auto)
scene.collection.objects.link(ob_auto_camera)
ob_auto_camera.location = (2.65796, -3.18955, 2.37777)
ob_auto_camera.rotation_euler = (1.09748, -7.21219e-08, 0.694738)
scene.camera = ob_auto_camera
light_auto_sun = bpy.data.lights.new('AutoSun', 'SUN')
light_auto_sun.energy = 3.0
light_auto_sun.angle = 0.0523599
ob_auto_sun = bpy.data.objects.new('AutoSun', light_auto_sun)
scene.collection.objects.link(ob_auto_sun)
ob_auto_sun.rotation_euler = (0.872665, 0.174533, 0.523599)
bpy.context.view_layer.update()
